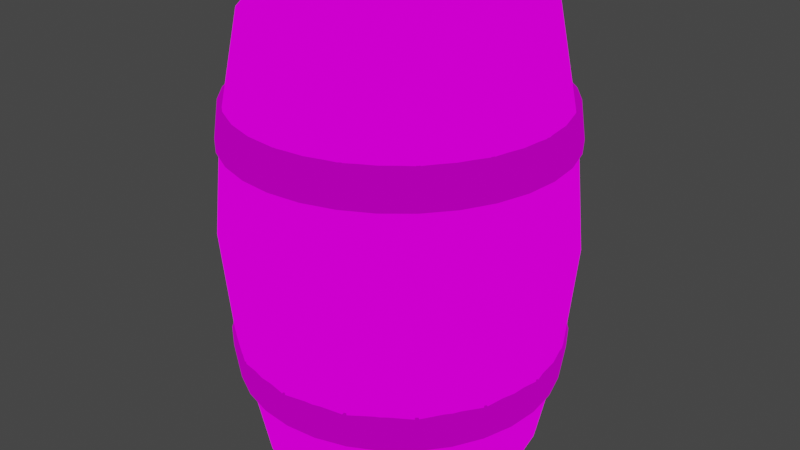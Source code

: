 # Source: Barrel.blend  (saved by Blender 3.6.13; exported with 4.5.12 LTS)
import bpy
from mathutils import Matrix  # noqa: F401  (used for matrix-valued properties, if any)

bpy.ops.wm.read_factory_settings(use_empty=True)
scene = bpy.context.scene
scene.name = 'Scene'

# ---- collections
col_collection = bpy.data.collections.new('Collection'); scene.collection.children.link(col_collection)

# ---- images (referenced by path relative to the original .blend; pixels are not part of the script)
import os
ASSET_DIR = os.environ.get("B2B_ASSET_DIR", "")  # directory of the original .blend (textures are referenced by path, not embedded)
HERE = os.path.dirname(os.path.abspath(__file__))  # packed textures are extracted next to this script under _unpacked/

def load_image(name, relpath, width, height, colorspace="sRGB"):
    """Load a texture the original file referenced (path relative to the .blend, or extracted next to this script)."""
    p = next((c for c in (os.path.join(HERE, relpath), os.path.join(ASSET_DIR, relpath)) if relpath and os.path.exists(c)), "")
    if p:
        img = bpy.data.images.load(p, check_existing=True)
        img.name = name
    else:  # same state as the original file: an image datablock whose file is absent (Cycles renders it pink)
        img = bpy.data.images.new(name, width, height)
        img.source = "FILE"
        img.filepath = "//" + (relpath or name)
    img.colorspace_settings.name = colorspace
    return img
img_stalltablec_png_001 = load_image('StallTableC.png.001', 'StallTableC.png', 1024, 1024, 'sRGB')
img_metal_c_png_001 = load_image('Metal_C.png.001', 'Metal_C.png', 1024, 1024, 'sRGB')

# ---- materials (node trees are filled in below, after node groups)
mat_wood_001 = bpy.data.materials.new('Wood.001')
mat_wood_001.use_transparent_shadow = False
mat_metal_001 = bpy.data.materials.new('Metal.001')
mat_metal_001.use_transparent_shadow = False

# ---- material node trees
mat_wood_001.use_nodes = True; mat_wood_001.node_tree.nodes.clear()
_N = mat_wood_001.node_tree.nodes; _L = mat_wood_001.node_tree.links
n0 = _N.new('ShaderNodeOutputMaterial'); n0.name = 'Material Output'; n0.location = (559, 267)
n1 = _N.new('ShaderNodeMapping'); n1.name = 'Mapping'; n1.location = (-288, 122)
n2 = _N.new('ShaderNodeTexCoord'); n2.name = 'Texture Coordinate'; n2.location = (-682, 402)
n3 = _N.new('ShaderNodeTexImage'); n3.name = 'Image Texture'; n3.location = (-63, 185)
n3.image = img_stalltablec_png_001
n3.interpolation = 'Closest'
n4 = _N.new('ShaderNodeShaderToRGB'); n4.name = 'Shader to RGB'; n4.location = (-172, 575)
n5 = _N.new('ShaderNodeBsdfDiffuse'); n5.name = 'Diffuse BSDF'; n5.location = (-482, 609)
n6 = _N.new('ShaderNodeMix'); n6.name = 'Mix'; n6.location = (385, 424)
n6.data_type = 'RGBA'
n6.blend_type = 'MULTIPLY'
n6.inputs[0].default_value = 0.5833
n7 = _N.new('ShaderNodeValToRGB'); n7.name = 'ColorRamp'; n7.location = (21, 523)
n7.color_ramp.interpolation = 'CONSTANT'
while len(n7.color_ramp.elements) > 1: n7.color_ramp.elements.remove(n7.color_ramp.elements[-1])
n7.color_ramp.elements[0].position = 0.0; n7.color_ramp.elements[0].color = (0.0, 0.0, 0.0, 1.0)
_e = n7.color_ramp.elements.new(0.3745); _e.color = (1.0, 1.0, 1.0, 1.0)
_L.new(n1.outputs[0], n3.inputs[0])
_L.new(n2.outputs[2], n1.inputs[0])
_L.new(n5.outputs[0], n4.inputs[0])
_L.new(n3.outputs[0], n6.inputs[6])
_L.new(n4.outputs[0], n7.inputs[0])
_L.new(n7.outputs[0], n6.inputs[7])
_L.new(n6.outputs[2], n0.inputs[0])
n0.is_active_output = True
mat_metal_001.use_nodes = True; mat_metal_001.node_tree.nodes.clear()
_N = mat_metal_001.node_tree.nodes; _L = mat_metal_001.node_tree.links
n0 = _N.new('ShaderNodeOutputMaterial'); n0.name = 'Material Output'; n0.location = (297, 272)
n1 = _N.new('ShaderNodeMapping'); n1.name = 'Mapping'; n1.location = (-550, 127)
n2 = _N.new('ShaderNodeTexCoord'); n2.name = 'Texture Coordinate'; n2.location = (-944, 407)
n3 = _N.new('ShaderNodeTexImage'); n3.name = 'Image Texture'; n3.location = (-325, 191)
n3.image = img_metal_c_png_001
n3.interpolation = 'Closest'
n4 = _N.new('ShaderNodeValToRGB'); n4.name = 'ColorRamp'; n4.location = (-240, 528)
n4.color_ramp.interpolation = 'CONSTANT'
while len(n4.color_ramp.elements) > 1: n4.color_ramp.elements.remove(n4.color_ramp.elements[-1])
n4.color_ramp.elements[0].position = 0.0; n4.color_ramp.elements[0].color = (0.0, 0.0, 0.0, 1.0)
_e = n4.color_ramp.elements.new(0.5382); _e.color = (1.0, 1.0, 1.0, 1.0)
n5 = _N.new('ShaderNodeShaderToRGB'); n5.name = 'Shader to RGB'; n5.location = (-434, 580)
n6 = _N.new('ShaderNodeBsdfDiffuse'); n6.name = 'Diffuse BSDF'; n6.location = (-744, 614)
n7 = _N.new('ShaderNodeMix'); n7.name = 'Mix'; n7.location = (123, 429)
n7.data_type = 'RGBA'
n7.blend_type = 'MULTIPLY'
_L.new(n1.outputs[0], n3.inputs[0])
_L.new(n2.outputs[2], n1.inputs[0])
_L.new(n6.outputs[0], n5.inputs[0])
_L.new(n3.outputs[0], n7.inputs[6])
_L.new(n5.outputs[0], n4.inputs[0])
_L.new(n4.outputs[0], n7.inputs[7])
_L.new(n7.outputs[2], n0.inputs[0])
n0.is_active_output = True

# ---- world
world_world = bpy.data.worlds.new('World'); scene.world = world_world
world_world.use_nodes = True; world_world.node_tree.nodes.clear()
_N = world_world.node_tree.nodes; _L = world_world.node_tree.links
n0 = _N.new('ShaderNodeOutputWorld'); n0.name = 'World Output'; n0.location = (300, 300)
n1 = _N.new('ShaderNodeBackground'); n1.name = 'Background'; n1.location = (10, 300)
n1.inputs[0].default_value = (0.05088, 0.05088, 0.05088, 1.0)
_L.new(n1.outputs[0], n0.inputs[0])
n0.is_active_output = True
world_world.color = (0.05088, 0.05088, 0.05088)
world_world.use_sun_shadow = False
world_world.sun_shadow_jitter_overblur = 0.0

# ---- meshes
me_cube_001 = bpy.data.meshes.new('Cube.001')
me_cube_001.from_pydata([(-3.422, 2.057, 0.01324), (3.328, 2.057, 0.01324), (-3.422, 1.899, 0.8059), (3.328, 1.899, 0.8059), (-3.422, 1.45, 1.478), (3.328, 1.45, 1.478), (-3.422, 0.7785, 1.927), (3.328, 0.7785, 1.927), (-3.422, -0.01415, 2.085), (3.328, -0.01415, 2.085), (-3.422, -0.8068, 1.927), (3.328, -0.8068, 1.927), (-3.422, -1.479, 1.478), (3.328, -1.479, 1.478), (-3.422, -1.928, 0.8059), (3.328, -1.928, 0.8059), (-3.422, -2.085, 0.01324), (3.328, -2.085, 0.01324), (-3.422, -1.928, -0.7794), (3.328, -1.928, -0.7794), (-3.422, -1.479, -1.451), (3.328, -1.479, -1.451), (-3.422, -0.8068, -1.9), (3.328, -0.8068, -1.9), (-3.422, -0.01415, -2.058), (3.328, -0.01415, -2.058), (-3.422, 0.7785, -1.9), (3.328, 0.7785, -1.9), (-3.422, 1.45, -1.451), (3.328, 1.45, -1.451), (-3.422, 1.899, -0.7794), (3.328, 1.899, -0.7794), (-3.422, 2.19, 0.0397), (3.328, 2.19, 0.0397), (3.328, 2.032, 0.8323), (-3.422, 2.032, 0.8323), (-3.422, 2.012, 0.8812), (3.328, 2.012, 0.8812), (3.328, 1.563, 1.553), (-3.422, 1.563, 1.553), (-3.422, 1.526, 1.591), (3.328, 1.526, 1.591), (3.328, 0.8538, 2.04), (-3.422, 0.8538, 2.04), (-3.422, 0.8049, 2.06), (3.328, 0.8049, 2.06), (3.328, 0.01231, 2.218), (-3.422, 0.01231, 2.218), (-3.422, -0.04061, 2.218), (3.328, -0.04061, 2.218), (3.328, -0.8333, 2.06), (-3.422, -0.8333, 2.06), (-3.422, -0.8821, 2.04), (3.328, -0.8821, 2.04), (3.328, -1.554, 1.591), (-3.422, -1.554, 1.591), (-3.422, -1.592, 1.553), (3.328, -1.592, 1.553), (3.328, -2.041, 0.8812), (-3.422, -2.041, 0.8812), (-3.422, -2.061, 0.8323), (3.328, -2.061, 0.8323), (3.328, -2.218, 0.0397), (-3.422, -2.218, 0.0397), (-3.422, -2.218, -0.01322), (3.328, -2.218, -0.01322), (3.328, -2.061, -0.8059), (-3.422, -2.061, -0.8059), (-3.422, -2.041, -0.8548), (3.328, -2.041, -0.8548), (3.328, -1.592, -1.527), (-3.422, -1.592, -1.527), (-3.422, -1.554, -1.564), (3.328, -1.554, -1.564), (3.328, -0.8821, -2.013), (-3.422, -0.8821, -2.013), (-3.422, -0.8333, -2.033), (3.328, -0.8333, -2.033), (3.328, -0.04061, -2.191), (-3.422, -0.04061, -2.191), (-3.422, 0.01231, -2.191), (3.328, 0.01231, -2.191), (3.328, 0.8049, -2.033), (-3.422, 0.8049, -2.033), (-3.422, 0.8538, -2.013), (3.328, 0.8538, -2.013), (3.328, 1.526, -1.564), (-3.422, 1.526, -1.564), (-3.422, 1.563, -1.527), (3.328, 1.563, -1.527), (3.328, 2.012, -0.8548), (-3.422, 2.012, -0.8548), (-3.422, 2.032, -0.8059), (3.328, 2.032, -0.8059), (3.328, 2.19, -0.01322), (-3.422, 2.19, -0.01322), (-0.047, 2.517, 0.01324), (-0.047, 2.324, 0.9817), (-0.047, 1.775, 1.803), (-0.047, 0.9543, 2.351), (-0.047, -0.01415, 2.544), (-0.047, -0.9826, 2.351), (-0.047, -1.804, 1.803), (-0.047, -2.352, 0.9817), (-0.047, -2.545, 0.01324), (-0.047, -2.352, -0.9552), (-0.047, -1.804, -1.776), (-0.047, -0.9826, -2.325), (-0.047, -0.01415, -2.517), (-0.047, 0.9543, -2.325), (-0.047, 1.775, -1.776), (-0.047, 2.324, -0.9552), (-0.047, 2.679, 0.04557), (-0.047, 2.486, 1.014), (-0.047, 2.462, 1.074), (-0.047, 1.913, 1.895), (-0.047, 1.867, 1.94), (-0.047, 1.046, 2.489), (-0.047, 0.9866, 2.514), (-0.047, 0.01818, 2.706), (-0.047, -0.04648, 2.706), (-0.047, -1.015, 2.514), (-0.047, -1.075, 2.489), (-0.047, -1.896, 1.94), (-0.047, -1.941, 1.895), (-0.047, -2.49, 1.074), (-0.047, -2.515, 1.014), (-0.047, -2.707, 0.04557), (-0.047, -2.707, -0.01909), (-0.047, -2.515, -0.9875), (-0.047, -2.49, -1.047), (-0.047, -1.941, -1.868), (-0.047, -1.896, -1.914), (-0.047, -1.075, -2.463), (-0.047, -1.015, -2.487), (-0.047, -0.04648, -2.68), (-0.047, 0.01818, -2.68), (-0.047, 0.9866, -2.487), (-0.047, 1.046, -2.463), (-0.047, 1.867, -1.914), (-0.047, 1.913, -1.868), (-0.047, 2.462, -1.047), (-0.047, 2.486, -0.9875), (-0.047, 2.679, -0.01909), (-3.308, 2.057, 0.01324), (3.214, 2.057, 0.01324), (-3.308, 1.899, 0.8059), (3.214, 1.899, 0.8059), (-3.308, 1.45, 1.478), (3.214, 1.45, 1.478), (-3.308, 0.7785, 1.927), (3.214, 0.7785, 1.927), (-3.308, -0.01415, 2.085), (3.214, -0.01415, 2.085), (-3.308, -0.8068, 1.927), (3.214, -0.8068, 1.927), (-3.308, -1.479, 1.478), (3.214, -1.479, 1.478), (-3.308, -1.928, 0.8059), (3.214, -1.928, 0.8059), (-3.308, -2.085, 0.01324), (3.214, -2.085, 0.01324), (-3.308, -1.928, -0.7794), (3.214, -1.928, -0.7794), (-3.308, -1.479, -1.451), (3.214, -1.479, -1.451), (-3.308, -0.8068, -1.9), (3.214, -0.8068, -1.9), (-3.308, -0.01415, -2.058), (3.214, -0.01415, -2.058), (-3.308, 0.7785, -1.9), (3.214, 0.7785, -1.9), (-3.308, 1.45, -1.451), (3.214, 1.45, -1.451), (-3.308, 1.899, -0.7794), (3.214, 1.899, -0.7794), (1.658, 2.371, 0.01324), (1.658, 2.343, 0.9565), (1.658, 1.802, 1.787), (1.658, 0.9854, 2.347), (1.658, 0.01632, 2.552), (1.658, -0.9574, 2.37), (1.658, -1.787, 1.83), (1.658, -2.348, 1.013), (1.658, -2.552, 0.04371), (1.658, -2.371, -0.93), (1.658, -1.831, -1.76), (1.658, -1.014, -2.32), (1.658, -0.04462, -2.525), (1.658, 0.9291, -2.344), (1.658, 1.759, -1.803), (1.658, 2.319, -0.9863), (1.658, 2.524, -0.01723), (1.658, 2.189, 0.926), (1.658, 1.672, 1.7), (1.658, 0.8986, 2.217), (1.658, -0.01415, 2.398), (1.658, -0.9269, 2.217), (1.658, -1.701, 1.7), (1.658, -2.218, 0.926), (1.658, -2.399, 0.01324), (1.658, -2.218, -0.8995), (1.658, -1.701, -1.673), (1.658, -0.9269, -2.19), (1.658, -0.01415, -2.372), (1.658, 0.8986, -2.19), (1.658, 1.672, -1.673), (1.658, 2.189, -0.8995), (1.658, 2.524, 0.04371), (1.658, 2.319, 1.013), (1.658, 1.759, 1.83), (1.658, 0.9291, 2.37), (1.658, -0.04462, 2.552), (1.658, -1.014, 2.347), (1.658, -1.831, 1.787), (1.658, -2.371, 0.9565), (1.658, -2.552, -0.01723), (1.658, -2.348, -0.9863), (1.658, -1.787, -1.803), (1.658, -0.9574, -2.344), (1.658, 0.01632, -2.525), (1.658, 0.9854, -2.32), (1.658, 1.802, -1.76), (1.658, 2.343, -0.93), (-1.735, 2.192, 0.9269), (-1.735, 1.674, 1.701), (-1.735, 0.8995, 2.219), (-1.735, -0.01415, 2.401), (-1.735, -0.9278, 2.219), (-1.735, -1.702, 1.701), (-1.735, -2.22, 0.9269), (-1.735, -2.402, 0.01324), (-1.735, -2.22, -0.9004), (-1.735, -1.702, -1.675), (-1.735, -0.9278, -2.193), (-1.735, -0.01415, -2.374), (-1.735, 0.8995, -2.193), (-1.735, 1.674, -1.675), (-1.735, 2.192, -0.9004), (-1.735, 2.527, 0.04374), (-1.735, 2.322, 1.014), (-1.735, 1.761, 1.831), (-1.735, 0.93, 2.372), (-1.735, -0.04465, 2.554), (-1.735, -1.015, 2.349), (-1.735, -1.832, 1.788), (-1.735, -2.373, 0.9574), (-1.735, -2.555, -0.01726), (-1.735, -2.35, -0.9873), (-1.735, -1.789, -1.805), (-1.735, -0.9583, -2.346), (-1.735, 0.01635, -2.528), (-1.735, 0.9864, -2.323), (-1.735, 1.804, -1.762), (-1.735, 2.345, -0.9309), (-1.735, 2.373, 0.01324), (-1.735, 2.345, 0.9574), (-1.735, 1.804, 1.788), (-1.735, 0.9864, 2.349), (-1.735, 0.01635, 2.554), (-1.735, -0.9583, 2.372), (-1.735, -1.789, 1.831), (-1.735, -2.35, 1.014), (-1.735, -2.555, 0.04374), (-1.735, -2.373, -0.9309), (-1.735, -1.832, -1.762), (-1.735, -1.015, -2.323), (-1.735, -0.04465, -2.528), (-1.735, 0.93, -2.346), (-1.735, 1.761, -1.805), (-1.735, 2.322, -0.9873), (-1.735, 2.527, -0.01726), (1.605, 2.56, -0.005875), (1.605, 2.511, -0.5024), (1.605, 2.366, -0.9799), (1.605, 2.131, -1.42), (1.605, 1.815, -1.806), (1.605, 1.429, -2.122), (1.605, 0.989, -2.357), (1.605, 0.5116, -2.502), (1.605, 0.01503, -2.551), (1.605, -0.4815, -2.502), (1.605, -0.9589, -2.357), (1.605, -1.399, -2.122), (1.605, -1.785, -1.806), (1.605, -2.101, -1.42), (1.605, -2.336, -0.9799), (1.605, -2.481, -0.5024), (1.605, -2.53, -0.005875), (1.605, -2.481, 0.4907), (1.605, -2.336, 0.9681), (1.605, -2.101, 1.408), (1.605, -1.785, 1.794), (1.605, -1.399, 2.11), (1.605, -0.9589, 2.346), (1.605, -0.4815, 2.49), (1.605, 0.01503, 2.539), (1.605, 0.5116, 2.49), (1.605, 0.989, 2.346), (1.605, 1.429, 2.11), (1.605, 1.815, 1.794), (1.605, 2.131, 1.408), (1.605, 2.366, 0.9681), (1.605, 2.511, 0.4907), (-2.1, 2.508, -0.02227), (-2.1, 2.46, -0.5087), (-2.1, 2.318, -0.9764), (-2.1, 2.088, -1.407), (-2.1, 1.778, -1.785), (-2.1, 1.4, -2.095), (-2.1, 0.9692, -2.326), (-2.1, 0.5014, -2.468), (-2.1, 0.01503, -2.516), (-2.1, -0.4714, -2.468), (-2.1, -0.9391, -2.326), (-2.1, -1.37, -2.095), (-2.1, -1.748, -1.785), (-2.1, -2.058, -1.407), (-2.1, -2.288, -0.9764), (-2.1, -2.43, -0.5087), (-2.1, -2.478, -0.02227), (-2.1, -2.43, 0.4641), (-2.1, -2.288, 0.9318), (-2.1, -2.058, 1.363), (-2.1, -1.748, 1.741), (-2.1, -1.37, 2.051), (-2.1, -0.9391, 2.281), (-2.1, -0.4714, 2.423), (-2.1, 0.01503, 2.471), (-2.1, 0.5014, 2.423), (-2.1, 0.9692, 2.281), (-2.1, 1.4, 2.051), (-2.1, 1.778, 1.741), (-2.1, 2.088, 1.363), (-2.1, 2.318, 0.9318), (-2.1, 2.46, 0.4641), (2.188, 2.482, -0.005875), (2.188, 2.434, -0.4871), (2.188, 2.294, -0.9499), (2.188, 2.066, -1.376), (2.188, 1.759, -1.75), (2.188, 1.385, -2.057), (2.188, 0.959, -2.285), (2.188, 0.4963, -2.425), (2.188, 0.01503, -2.473), (2.188, -0.4662, -2.425), (2.188, -0.9289, -2.285), (2.188, -1.355, -2.057), (2.188, -1.729, -1.75), (2.188, -2.036, -1.376), (2.188, -2.264, -0.9499), (2.188, -2.404, -0.4871), (2.188, -2.452, -0.005875), (2.188, -2.404, 0.4754), (2.188, -2.264, 0.9381), (2.188, -2.036, 1.365), (2.188, -1.729, 1.738), (2.188, -1.355, 2.045), (2.188, -0.9289, 2.273), (2.188, -0.4662, 2.413), (2.188, 0.01503, 2.461), (2.188, 0.4963, 2.413), (2.188, 0.959, 2.273), (2.188, 1.385, 2.045), (2.188, 1.759, 1.738), (2.188, 2.066, 1.365), (2.188, 2.294, 0.9381), (2.188, 2.434, 0.4754), (-1.506, 2.587, -0.02227), (-1.506, 2.538, -0.5241), (-1.506, 2.392, -1.007), (-1.506, 2.154, -1.451), (-1.506, 1.834, -1.841), (-1.506, 1.444, -2.161), (-1.506, 0.9995, -2.399), (-1.506, 0.5169, -2.545), (-1.506, 0.01503, -2.595), (-1.506, -0.4868, -2.545), (-1.506, -0.9694, -2.399), (-1.506, -1.414, -2.161), (-1.506, -1.804, -1.841), (-1.506, -2.124, -1.451), (-1.506, -2.362, -1.007), (-1.506, -2.508, -0.5241), (-1.506, -2.557, -0.02227), (-1.506, -2.508, 0.4796), (-1.506, -2.362, 0.9622), (-1.506, -2.124, 1.407), (-1.506, -1.804, 1.797), (-1.506, -1.414, 2.117), (-1.506, -0.9694, 2.354), (-1.506, -0.4868, 2.501), (-1.506, 0.01503, 2.55), (-1.506, 0.5169, 2.501), (-1.506, 0.9995, 2.354), (-1.506, 1.444, 2.117), (-1.506, 1.834, 1.797), (-1.506, 2.154, 1.407), (-1.506, 2.392, 0.9622), (-1.506, 2.538, 0.4796), (-2.11, -0.9589, -2.374), (-1.516, -0.9892, -2.447), (-1.516, -1.443, -2.204), (-2.11, -1.399, -2.138), (1.615, -2.581, -0.005875), (2.198, -2.503, -0.005875), (2.198, -2.454, 0.4853), (1.615, -2.531, 0.5006), (-1.516, -1.841, -1.878), (-2.11, -1.785, -1.822), (2.198, -2.311, 0.9576), (1.615, -2.383, 0.9876), (-1.516, -2.167, -1.48), (-2.11, -2.101, -1.436), (2.198, -2.078, 1.393), (1.615, -2.143, 1.436), (-1.516, -2.409, -1.027), (-2.11, -2.336, -0.9962), (2.198, -1.765, 1.774), (1.615, -1.821, 1.83), (-1.516, -2.559, -0.5342), (-2.11, -2.481, -0.5188), (2.198, -1.384, 2.087), (1.615, -1.427, 2.153), (-1.516, -2.609, -0.02227), (-2.11, -2.53, -0.02227), (2.198, -0.9484, 2.32), (1.615, -0.9784, 2.393), (-1.516, -2.559, 0.4897), (-2.11, -2.481, 0.4742), (2.198, -0.4761, 2.463), (1.615, -0.4914, 2.54), (-1.516, -2.409, 0.982), (-2.11, -2.336, 0.9517), (2.198, 0.01503, 2.512), (1.615, 0.01503, 2.59), (-1.516, -2.167, 1.436), (-2.11, -2.101, 1.392), (2.198, 0.5062, 2.463), (1.615, 0.5215, 2.54), (-1.516, -1.841, 1.833), (-2.11, -1.785, 1.777), (2.198, 0.9785, 2.32), (1.615, 1.008, 2.393), (-1.516, -1.443, 2.16), (-2.11, -1.399, 2.094), (2.198, 1.414, 2.087), (1.615, 1.457, 2.153), (1.615, 2.611, -0.005875), (2.198, 2.533, -0.005875), (2.198, 2.484, -0.497), (1.615, 2.561, -0.5123), (-1.516, -0.9892, 2.402), (-2.11, -0.9589, 2.329), (2.198, 1.795, 1.774), (1.615, 1.851, 1.83), (2.198, 2.341, -0.9693), (1.615, 2.413, -0.9993), (-1.516, -0.4969, 2.552), (-2.11, -0.4815, 2.474), (2.198, 2.108, 1.393), (1.615, 2.174, 1.436), (2.198, 2.108, -1.405), (1.615, 2.174, -1.448), (-1.516, 0.01503, 2.602), (-2.11, 0.01503, 2.523), (2.198, 2.341, 0.9576), (1.615, 2.413, 0.9876), (2.198, 1.795, -1.786), (1.615, 1.851, -1.842), (-1.516, 0.527, 2.552), (-2.11, 0.5115, 2.474), (2.198, 2.484, 0.4853), (1.615, 2.561, 0.5006), (2.198, 1.414, -2.099), (1.615, 1.457, -2.164), (-1.516, 1.019, 2.402), (-2.11, 0.989, 2.329), (2.198, 0.9785, -2.332), (1.615, 1.008, -2.404), (-1.516, 1.473, 2.16), (-2.11, 1.429, 2.094), (-2.11, 2.56, -0.02227), (-1.516, 2.639, -0.02227), (-1.516, 2.589, -0.5342), (-2.11, 2.511, -0.5188), (2.198, 0.5062, -2.475), (1.615, 0.5215, -2.552), (-1.516, 1.871, 1.833), (-2.11, 1.815, 1.777), (-1.516, 2.44, -1.027), (-2.11, 2.366, -0.9962), (2.198, 0.01503, -2.524), (1.615, 0.01503, -2.602), (-1.516, 2.197, 1.436), (-2.11, 2.131, 1.392), (-1.516, 2.197, -1.48), (-2.11, 2.131, -1.436), (2.198, -0.4761, -2.475), (1.615, -0.4914, -2.552), (-1.516, 2.44, 0.982), (-2.11, 2.366, 0.9517), (-1.516, 1.871, -1.878), (-2.11, 1.815, -1.822), (2.198, -0.9484, -2.332), (1.615, -0.9784, -2.404), (-1.516, 2.589, 0.4897), (-2.11, 2.511, 0.4742), (-1.516, 1.473, -2.204), (-2.11, 1.429, -2.138), (2.198, -1.384, -2.099), (1.615, -1.427, -2.164), (-1.516, 1.019, -2.447), (-2.11, 0.989, -2.374), (2.198, -1.765, -1.786), (1.615, -1.821, -1.842), (-1.516, 0.527, -2.596), (-2.11, 0.5115, -2.518), (2.198, -2.078, -1.405), (1.615, -2.143, -1.448), (-1.516, 0.01503, -2.647), (-2.11, 0.01503, -2.567), (2.198, -2.311, -0.9693), (1.615, -2.383, -0.9993), (-1.516, -0.4969, -2.596), (-2.11, -0.4815, -2.518), (2.198, -2.454, -0.497), (1.615, -2.531, -0.5123)], [], [(208, 177, 34, 33), (255, 0, 32, 239), (3, 1, 33, 34), (193, 3, 34, 177), (0, 2, 35, 32), (209, 178, 38, 37), (224, 2, 36, 240), (5, 3, 37, 38), (194, 5, 38, 178), (2, 4, 39, 36), (210, 179, 42, 41), (225, 4, 40, 241), (7, 5, 41, 42), (195, 7, 42, 179), (4, 6, 43, 40), (211, 180, 46, 45), (226, 6, 44, 242), (9, 7, 45, 46), (196, 9, 46, 180), (6, 8, 47, 44), (212, 181, 50, 49), (227, 8, 48, 243), (11, 9, 49, 50), (197, 11, 50, 181), (8, 10, 51, 48), (213, 182, 54, 53), (228, 10, 52, 244), (13, 11, 53, 54), (198, 13, 54, 182), (10, 12, 55, 52), (214, 183, 58, 57), (229, 12, 56, 245), (15, 13, 57, 58), (199, 15, 58, 183), (12, 14, 59, 56), (215, 184, 62, 61), (230, 14, 60, 246), (17, 15, 61, 62), (200, 17, 62, 184), (14, 16, 63, 60), (216, 185, 66, 65), (231, 16, 64, 247), (19, 17, 65, 66), (201, 19, 66, 185), (16, 18, 67, 64), (217, 186, 70, 69), (232, 18, 68, 248), (21, 19, 69, 70), (202, 21, 70, 186), (18, 20, 71, 68), (218, 187, 74, 73), (233, 20, 72, 249), (23, 21, 73, 74), (203, 23, 74, 187), (20, 22, 75, 72), (219, 188, 78, 77), (234, 22, 76, 250), (25, 23, 77, 78), (204, 25, 78, 188), (22, 24, 79, 76), (220, 189, 82, 81), (235, 24, 80, 251), (27, 25, 81, 82), (205, 27, 82, 189), (24, 26, 83, 80), (221, 190, 86, 85), (236, 26, 84, 252), (29, 27, 85, 86), (206, 29, 86, 190), (26, 28, 87, 84), (222, 191, 90, 89), (237, 28, 88, 253), (31, 29, 89, 90), (207, 31, 90, 191), (28, 30, 91, 88), (223, 192, 94, 93), (238, 30, 92, 254), (1, 31, 93, 94), (176, 1, 94, 192), (30, 0, 95, 92), (255, 96, 143, 271), (207, 111, 142, 223), (254, 271, 143, 142), (238, 111, 141, 270), (206, 110, 140, 222), (253, 270, 141, 140), (237, 110, 139, 269), (205, 109, 138, 221), (252, 269, 139, 138), (236, 109, 137, 268), (204, 108, 136, 220), (251, 268, 137, 136), (235, 108, 135, 267), (203, 107, 134, 219), (250, 267, 135, 134), (234, 107, 133, 266), (202, 106, 132, 218), (249, 266, 133, 132), (233, 106, 131, 265), (201, 105, 130, 217), (248, 265, 131, 130), (232, 105, 129, 264), (200, 104, 128, 216), (247, 264, 129, 128), (231, 104, 127, 263), (199, 103, 126, 215), (246, 263, 127, 126), (230, 103, 125, 262), (198, 102, 124, 214), (245, 262, 125, 124), (229, 102, 123, 261), (197, 101, 122, 213), (244, 261, 123, 122), (228, 101, 121, 260), (196, 100, 120, 212), (243, 260, 121, 120), (227, 100, 119, 259), (195, 99, 118, 211), (242, 259, 119, 118), (226, 99, 117, 258), (194, 98, 116, 210), (241, 258, 117, 116), (225, 98, 115, 257), (193, 97, 114, 209), (240, 257, 115, 114), (224, 97, 113, 256), (176, 96, 112, 208), (239, 256, 113, 112), (147, 149, 151, 153, 155, 157, 159, 161, 163, 165, 167, 169, 171, 173, 175, 145), (144, 174, 172, 170, 168, 166, 164, 162, 160, 158, 156, 154, 152, 150, 148, 146), (1, 176, 208, 33), (3, 193, 209, 37), (5, 194, 210, 41), (7, 195, 211, 45), (9, 196, 212, 49), (11, 197, 213, 53), (13, 198, 214, 57), (15, 199, 215, 61), (17, 200, 216, 65), (19, 201, 217, 69), (21, 202, 218, 73), (23, 203, 219, 77), (25, 204, 220, 81), (27, 205, 221, 85), (29, 206, 222, 89), (31, 207, 223, 93), (96, 176, 192, 143), (142, 143, 192, 223), (111, 207, 191, 141), (140, 141, 191, 222), (110, 206, 190, 139), (138, 139, 190, 221), (109, 205, 189, 137), (136, 137, 189, 220), (108, 204, 188, 135), (134, 135, 188, 219), (107, 203, 187, 133), (132, 133, 187, 218), (106, 202, 186, 131), (130, 131, 186, 217), (105, 201, 185, 129), (128, 129, 185, 216), (104, 200, 184, 127), (126, 127, 184, 215), (103, 199, 183, 125), (124, 125, 183, 214), (102, 198, 182, 123), (122, 123, 182, 213), (101, 197, 181, 121), (120, 121, 181, 212), (100, 196, 180, 119), (118, 119, 180, 211), (99, 195, 179, 117), (116, 117, 179, 210), (98, 194, 178, 115), (114, 115, 178, 209), (97, 193, 177, 113), (112, 113, 177, 208), (32, 35, 256, 239), (2, 224, 256, 35), (36, 39, 257, 240), (4, 225, 257, 39), (40, 43, 258, 241), (6, 226, 258, 43), (44, 47, 259, 242), (8, 227, 259, 47), (48, 51, 260, 243), (10, 228, 260, 51), (52, 55, 261, 244), (12, 229, 261, 55), (56, 59, 262, 245), (14, 230, 262, 59), (60, 63, 263, 246), (16, 231, 263, 63), (64, 67, 264, 247), (18, 232, 264, 67), (68, 71, 265, 248), (20, 233, 265, 71), (72, 75, 266, 249), (22, 234, 266, 75), (76, 79, 267, 250), (24, 235, 267, 79), (80, 83, 268, 251), (26, 236, 268, 83), (84, 87, 269, 252), (28, 237, 269, 87), (88, 91, 270, 253), (30, 238, 270, 91), (92, 95, 271, 254), (0, 255, 271, 95), (111, 238, 254, 142), (110, 237, 253, 140), (109, 236, 252, 138), (108, 235, 251, 136), (107, 234, 250, 134), (106, 233, 249, 132), (105, 232, 248, 130), (104, 231, 247, 128), (103, 230, 246, 126), (102, 229, 245, 124), (101, 228, 244, 122), (100, 227, 243, 120), (99, 226, 242, 118), (98, 225, 241, 116), (97, 224, 240, 114), (96, 255, 239, 112), (314, 315, 379, 378), (288, 289, 353, 352), (315, 316, 380, 379), (289, 290, 354, 353), (316, 317, 381, 380), (290, 291, 355, 354), (317, 318, 382, 381), (291, 292, 356, 355), (318, 319, 383, 382), (292, 293, 357, 356), (319, 320, 384, 383), (293, 294, 358, 357), (320, 321, 385, 384), (294, 295, 359, 358), (321, 322, 386, 385), (295, 296, 360, 359), (322, 323, 387, 386), (296, 297, 361, 360), (323, 324, 388, 387), (297, 298, 362, 361), (324, 325, 389, 388), (298, 299, 363, 362), (272, 273, 337, 336), (325, 326, 390, 389), (299, 300, 364, 363), (273, 274, 338, 337), (326, 327, 391, 390), (300, 301, 365, 364), (274, 275, 339, 338), (327, 328, 392, 391), (301, 302, 366, 365), (275, 276, 340, 339), (328, 329, 393, 392), (302, 303, 367, 366), (276, 277, 341, 340), (329, 330, 394, 393), (303, 272, 336, 367), (277, 278, 342, 341), (330, 331, 395, 394), (304, 305, 369, 368), (278, 279, 343, 342), (331, 332, 396, 395), (305, 306, 370, 369), (279, 280, 344, 343), (332, 333, 397, 396), (306, 307, 371, 370), (280, 281, 345, 344), (333, 334, 398, 397), (307, 308, 372, 371), (281, 282, 346, 345), (334, 335, 399, 398), (308, 309, 373, 372), (282, 283, 347, 346), (335, 304, 368, 399), (309, 310, 374, 373), (283, 284, 348, 347), (310, 311, 375, 374), (284, 285, 349, 348), (311, 312, 376, 375), (285, 286, 350, 349), (312, 313, 377, 376), (286, 287, 351, 350), (313, 314, 378, 377), (287, 288, 352, 351), (400, 401, 402, 403), (404, 405, 406, 407), (403, 402, 408, 409), (407, 406, 410, 411), (409, 408, 412, 413), (411, 410, 414, 415), (413, 412, 416, 417), (415, 414, 418, 419), (417, 416, 420, 421), (419, 418, 422, 423), (421, 420, 424, 425), (423, 422, 426, 427), (425, 424, 428, 429), (427, 426, 430, 431), (429, 428, 432, 433), (431, 430, 434, 435), (433, 432, 436, 437), (435, 434, 438, 439), (437, 436, 440, 441), (439, 438, 442, 443), (441, 440, 444, 445), (443, 442, 446, 447), (448, 449, 450, 451), (445, 444, 452, 453), (447, 446, 454, 455), (451, 450, 456, 457), (453, 452, 458, 459), (455, 454, 460, 461), (457, 456, 462, 463), (459, 458, 464, 465), (461, 460, 466, 467), (463, 462, 468, 469), (465, 464, 470, 471), (467, 466, 472, 473), (469, 468, 474, 475), (471, 470, 476, 477), (473, 472, 449, 448), (475, 474, 478, 479), (477, 476, 480, 481), (482, 483, 484, 485), (479, 478, 486, 487), (481, 480, 488, 489), (485, 484, 490, 491), (487, 486, 492, 493), (489, 488, 494, 495), (491, 490, 496, 497), (493, 492, 498, 499), (495, 494, 500, 501), (497, 496, 502, 503), (499, 498, 504, 505), (501, 500, 506, 507), (503, 502, 508, 509), (505, 504, 510, 511), (507, 506, 483, 482), (509, 508, 512, 513), (511, 510, 514, 515), (513, 512, 516, 517), (515, 514, 518, 519), (517, 516, 520, 521), (519, 518, 522, 523), (521, 520, 524, 525), (523, 522, 526, 527), (525, 524, 401, 400), (527, 526, 405, 404), (310, 309, 509, 513), (361, 362, 442, 438), (311, 310, 513, 517), (362, 363, 446, 442), (312, 311, 517, 521), (363, 364, 454, 446), (313, 312, 521, 525), (364, 365, 460, 454), (314, 313, 525, 400), (365, 366, 466, 460), (315, 314, 400, 403), (366, 367, 472, 466), (316, 315, 403, 409), (367, 336, 449, 472), (317, 316, 409, 413), (368, 369, 484, 483), (318, 317, 413, 417), (369, 370, 490, 484), (319, 318, 417, 421), (370, 371, 496, 490), (320, 319, 421, 425), (371, 372, 502, 496), (321, 320, 425, 429), (372, 373, 508, 502), (322, 321, 429, 433), (373, 374, 512, 508), (323, 322, 433, 437), (374, 375, 516, 512), (324, 323, 437, 441), (273, 272, 448, 451), (375, 376, 520, 516), (325, 324, 441, 445), (274, 273, 451, 457), (376, 377, 524, 520), (326, 325, 445, 453), (275, 274, 457, 463), (377, 378, 401, 524), (327, 326, 453, 459), (276, 275, 463, 469), (378, 379, 402, 401), (328, 327, 459, 465), (277, 276, 469, 475), (379, 380, 408, 402), (329, 328, 465, 471), (278, 277, 475, 479), (380, 381, 412, 408), (330, 329, 471, 477), (279, 278, 479, 487), (381, 382, 416, 412), (331, 330, 477, 481), (280, 279, 487, 493), (382, 383, 420, 416), (332, 331, 481, 489), (281, 280, 493, 499), (383, 384, 424, 420), (333, 332, 489, 495), (282, 281, 499, 505), (384, 385, 428, 424), (334, 333, 495, 501), (283, 282, 505, 511), (385, 386, 432, 428), (335, 334, 501, 507), (284, 283, 511, 515), (386, 387, 436, 432), (304, 335, 507, 482), (285, 284, 515, 519), (387, 388, 440, 436), (336, 337, 450, 449), (286, 285, 519, 523), (388, 389, 444, 440), (337, 338, 456, 450), (287, 286, 523, 527), (389, 390, 452, 444), (338, 339, 462, 456), (288, 287, 527, 404), (390, 391, 458, 452), (339, 340, 468, 462), (289, 288, 404, 407), (391, 392, 464, 458), (340, 341, 474, 468), (290, 289, 407, 411), (392, 393, 470, 464), (341, 342, 478, 474), (291, 290, 411, 415), (393, 394, 476, 470), (342, 343, 486, 478), (292, 291, 415, 419), (394, 395, 480, 476), (343, 344, 492, 486), (293, 292, 419, 423), (395, 396, 488, 480), (344, 345, 498, 492), (294, 293, 423, 427), (396, 397, 494, 488), (345, 346, 504, 498), (295, 294, 427, 431), (397, 398, 500, 494), (346, 347, 510, 504), (296, 295, 431, 435), (398, 399, 506, 500), (347, 348, 514, 510), (297, 296, 435, 439), (399, 368, 483, 506), (348, 349, 518, 514), (298, 297, 439, 443), (349, 350, 522, 518), (299, 298, 443, 447), (350, 351, 526, 522), (300, 299, 447, 455), (351, 352, 405, 526), (301, 300, 455, 461), (352, 353, 406, 405), (302, 301, 461, 467), (353, 354, 410, 406), (303, 302, 467, 473), (354, 355, 414, 410), (272, 303, 473, 448), (355, 356, 418, 414), (305, 304, 482, 485), (356, 357, 422, 418), (306, 305, 485, 491), (357, 358, 426, 422), (307, 306, 491, 497), (358, 359, 430, 426), (308, 307, 497, 503), (359, 360, 434, 430), (309, 308, 503, 509), (360, 361, 438, 434)])
me_cube_001.polygons.foreach_set('use_smooth', [0, 0, 0, 0, 0, 0, 0, 0, 0, 0, 0, 0, 0, 0, 0, 0, 0, 0, 0, 0, 0, 0, 0, 0, 0, 0, 0, 0, 0, 0, 0, 0, 0, 0, 0, 0, 0, 0, 0, 0, 0, 0, 0, 0, 0, 0, 0, 0, 0, 0, 0, 0, 0, 0, 0, 0, 0, 0, 0, 0, 0, 0, 0, 0, 0, 0, 0, 0, 0, 0, 0, 0, 0, 0, 0, 0, 0, 0, 0, 0, 0, 0, 0, 0, 0, 0, 0, 0, 0, 0, 0, 0, 0, 0, 0, 0, 0, 0, 0, 0, 0, 0, 0, 0, 0, 0, 0, 0, 0, 0, 0, 0, 0, 0, 0, 0, 0, 0, 0, 0, 0, 0, 0, 0, 0, 0, 0, 0, 0, 0, 0, 0, 0, 0, 0, 0, 0, 0, 0, 0, 0, 0, 0, 0, 0, 0, 0, 0, 0, 0, 0, 0, 0, 0, 0, 0, 0, 0, 0, 0, 0, 0, 0, 0, 0, 0, 0, 0, 0, 0, 0, 0, 0, 0, 0, 0, 0, 0, 0, 0, 0, 0, 0, 0, 0, 0, 0, 0, 0, 0, 0, 0, 0, 0, 0, 0, 0, 0, 0, 0, 0, 0, 0, 0, 0, 0, 0, 0, 0, 0, 0, 0, 0, 0, 0, 0, 0, 0, 0, 0, 0, 0, 0, 0, 0, 0, 1, 1, 1, 1, 1, 1, 1, 1, 1, 1, 1, 1, 1, 1, 1, 1, 1, 1, 1, 1, 1, 1, 1, 1, 1, 1, 1, 1, 1, 1, 1, 1, 1, 1, 1, 1, 1, 1, 1, 1, 1, 1, 1, 1, 1, 1, 1, 1, 1, 1, 1, 1, 1, 1, 1, 1, 1, 1, 1, 1, 1, 1, 1, 1, 1, 1, 1, 1, 1, 1, 1, 1, 1, 1, 1, 1, 1, 1, 1, 1, 1, 1, 1, 1, 1, 1, 1, 1, 1, 1, 1, 1, 1, 1, 1, 1, 1, 1, 1, 1, 1, 1, 1, 1, 1, 1, 1, 1, 1, 1, 1, 1, 1, 1, 1, 1, 1, 1, 1, 1, 1, 1, 1, 1, 1, 1, 1, 1, 1, 1, 1, 1, 1, 1, 1, 1, 1, 1, 1, 1, 1, 1, 1, 1, 1, 1, 1, 1, 1, 1, 1, 1, 1, 1, 1, 1, 1, 1, 1, 1, 1, 1, 1, 1, 1, 1, 1, 1, 1, 1, 1, 1, 1, 1, 1, 1, 1, 1, 1, 1, 1, 1, 1, 1, 1, 1, 1, 1, 1, 1, 1, 1, 1, 1, 1, 1, 1, 1, 1, 1, 1, 1, 1, 1, 1, 1, 1, 1, 1, 1, 1, 1, 1, 1, 1, 1, 1, 1, 1, 1, 1, 1, 1, 1, 1, 1, 1, 1, 1, 1, 1, 1, 1, 1, 1, 1, 1, 1, 1, 1, 1, 1, 1, 1, 1, 1, 1, 1, 1, 1, 1, 1, 1, 1, 1, 1])
me_cube_001.polygons.foreach_set('material_index', [0, 0, 0, 0, 0, 0, 0, 0, 0, 0, 0, 0, 0, 0, 0, 0, 0, 0, 0, 0, 0, 0, 0, 0, 0, 0, 0, 0, 0, 0, 0, 0, 0, 0, 0, 0, 0, 0, 0, 0, 0, 0, 0, 0, 0, 0, 0, 0, 0, 0, 0, 0, 0, 0, 0, 0, 0, 0, 0, 0, 0, 0, 0, 0, 0, 0, 0, 0, 0, 0, 0, 0, 0, 0, 0, 0, 0, 0, 0, 0, 0, 0, 0, 0, 0, 0, 0, 0, 0, 0, 0, 0, 0, 0, 0, 0, 0, 0, 0, 0, 0, 0, 0, 0, 0, 0, 0, 0, 0, 0, 0, 0, 0, 0, 0, 0, 0, 0, 0, 0, 0, 0, 0, 0, 0, 0, 0, 0, 0, 0, 0, 0, 0, 0, 0, 0, 0, 0, 0, 0, 0, 0, 0, 0, 0, 0, 0, 0, 0, 0, 0, 0, 0, 0, 0, 0, 0, 0, 0, 0, 0, 0, 0, 0, 0, 0, 0, 0, 0, 0, 0, 0, 0, 0, 0, 0, 0, 0, 0, 0, 0, 0, 0, 0, 0, 0, 0, 0, 0, 0, 0, 0, 0, 0, 0, 0, 0, 0, 0, 0, 0, 0, 0, 0, 0, 0, 0, 0, 0, 0, 0, 0, 0, 0, 0, 0, 0, 0, 0, 0, 0, 0, 0, 0, 0, 0, 1, 1, 1, 1, 1, 1, 1, 1, 1, 1, 1, 1, 1, 1, 1, 1, 1, 1, 1, 1, 1, 1, 1, 1, 1, 1, 1, 1, 1, 1, 1, 1, 1, 1, 1, 1, 1, 1, 1, 1, 1, 1, 1, 1, 1, 1, 1, 1, 1, 1, 1, 1, 1, 1, 1, 1, 1, 1, 1, 1, 1, 1, 1, 1, 1, 1, 1, 1, 1, 1, 1, 1, 1, 1, 1, 1, 1, 1, 1, 1, 1, 1, 1, 1, 1, 1, 1, 1, 1, 1, 1, 1, 1, 1, 1, 1, 1, 1, 1, 1, 1, 1, 1, 1, 1, 1, 1, 1, 1, 1, 1, 1, 1, 1, 1, 1, 1, 1, 1, 1, 1, 1, 1, 1, 1, 1, 1, 1, 1, 1, 1, 1, 1, 1, 1, 1, 1, 1, 1, 1, 1, 1, 1, 1, 1, 1, 1, 1, 1, 1, 1, 1, 1, 1, 1, 1, 1, 1, 1, 1, 1, 1, 1, 1, 1, 1, 1, 1, 1, 1, 1, 1, 1, 1, 1, 1, 1, 1, 1, 1, 1, 1, 1, 1, 1, 1, 1, 1, 1, 1, 1, 1, 1, 1, 1, 1, 1, 1, 1, 1, 1, 1, 1, 1, 1, 1, 1, 1, 1, 1, 1, 1, 1, 1, 1, 1, 1, 1, 1, 1, 1, 1, 1, 1, 1, 1, 1, 1, 1, 1, 1, 1, 1, 1, 1, 1, 1, 1, 1, 1, 1, 1, 1, 1, 1, 1, 1, 1, 1, 1, 1, 1, 1, 1, 1, 1])
_k = {(1, 176): 1.0, (2, 224): 1.0, (4, 225): 1.0, (6, 226): 1.0, (8, 227): 1.0, (10, 228): 1.0, (12, 229): 1.0, (14, 230): 1.0, (16, 231): 1.0, (18, 232): 1.0, (20, 233): 1.0, (22, 234): 1.0, (24, 235): 1.0, (26, 236): 1.0, (28, 237): 1.0, (30, 238): 1.0, (32, 239): 1.0, (33, 34): 1.0, (34, 177): 1.0, (32, 35): 1.0, (1, 33): 1.0, (0, 32): 1.0, (3, 34): 1.0, (2, 35): 1.0, (36, 240): 1.0, (37, 38): 1.0, (38, 178): 1.0, (36, 39): 1.0, (3, 37): 1.0, (2, 36): 1.0, (5, 38): 1.0, (4, 39): 1.0, (40, 241): 1.0, (41, 42): 1.0, (42, 179): 1.0, (40, 43): 1.0, (5, 41): 1.0, (4, 40): 1.0, (7, 42): 1.0, (6, 43): 1.0, (44, 242): 1.0, (45, 46): 1.0, (46, 180): 1.0, (44, 47): 1.0, (7, 45): 1.0, (6, 44): 1.0, (9, 46): 1.0, (8, 47): 1.0, (48, 243): 1.0, (49, 50): 1.0, (50, 181): 1.0, (48, 51): 1.0, (9, 49): 1.0, (8, 48): 1.0, (11, 50): 1.0, (10, 51): 1.0, (52, 244): 1.0, (53, 54): 1.0, (54, 182): 1.0, (52, 55): 1.0, (11, 53): 1.0, (10, 52): 1.0, (13, 54): 1.0, (12, 55): 1.0, (56, 245): 1.0, (57, 58): 1.0, (58, 183): 1.0, (56, 59): 1.0, (13, 57): 1.0, (12, 56): 1.0, (15, 58): 1.0, (14, 59): 1.0, (60, 246): 1.0, (61, 62): 1.0, (62, 184): 1.0, (60, 63): 1.0, (15, 61): 1.0, (14, 60): 1.0, (17, 62): 1.0, (16, 63): 1.0, (64, 247): 1.0, (65, 66): 1.0, (66, 185): 1.0, (64, 67): 1.0, (17, 65): 1.0, (16, 64): 1.0, (19, 66): 1.0, (18, 67): 1.0, (68, 248): 1.0, (69, 70): 1.0, (70, 186): 1.0, (68, 71): 1.0, (19, 69): 1.0, (18, 68): 1.0, (21, 70): 1.0, (20, 71): 1.0, (72, 249): 1.0, (73, 74): 1.0, (74, 187): 1.0, (72, 75): 1.0, (21, 73): 1.0, (20, 72): 1.0, (23, 74): 1.0, (22, 75): 1.0, (76, 250): 1.0, (77, 78): 1.0, (78, 188): 1.0, (76, 79): 1.0, (23, 77): 1.0, (22, 76): 1.0, (25, 78): 1.0, (24, 79): 1.0, (80, 251): 1.0, (81, 82): 1.0, (82, 189): 1.0, (80, 83): 1.0, (25, 81): 1.0, (24, 80): 1.0, (27, 82): 1.0, (26, 83): 1.0, (84, 252): 1.0, (85, 86): 1.0, (86, 190): 1.0, (84, 87): 1.0, (27, 85): 1.0, (26, 84): 1.0, (29, 86): 1.0, (28, 87): 1.0, (88, 253): 1.0, (89, 90): 1.0, (90, 191): 1.0, (88, 91): 1.0, (29, 89): 1.0, (28, 88): 1.0, (31, 90): 1.0, (30, 91): 1.0, (92, 254): 1.0, (93, 94): 1.0, (94, 192): 1.0, (92, 95): 1.0, (31, 93): 1.0, (30, 92): 1.0, (1, 94): 1.0, (0, 95): 1.0, (96, 255): 1.0, (97, 193): 1.0, (98, 194): 1.0, (99, 195): 1.0, (100, 196): 1.0, (101, 197): 1.0, (102, 198): 1.0, (103, 199): 1.0, (104, 200): 1.0, (105, 201): 1.0, (106, 202): 1.0, (107, 203): 1.0, (108, 204): 1.0, (109, 205): 1.0, (110, 206): 1.0, (111, 207): 1.0, (112, 208): 1.0, (113, 256): 1.0, (114, 209): 1.0, (115, 257): 1.0, (116, 210): 1.0, (117, 258): 1.0, (118, 211): 1.0, (119, 259): 1.0, (120, 212): 1.0, (121, 260): 1.0, (122, 213): 1.0, (123, 261): 1.0, (124, 214): 1.0, (125, 262): 1.0, (126, 215): 1.0, (127, 263): 1.0, (128, 216): 1.0, (129, 264): 1.0, (130, 217): 1.0, (131, 265): 1.0, (132, 218): 1.0, (133, 266): 1.0, (134, 219): 1.0, (135, 267): 1.0, (136, 220): 1.0, (137, 268): 1.0, (138, 221): 1.0, (139, 269): 1.0, (140, 222): 1.0, (141, 270): 1.0, (142, 223): 1.0, (143, 271): 1.0, (96, 176): 1.0, (113, 177): 1.0, (115, 178): 1.0, (117, 179): 1.0, (119, 180): 1.0, (121, 181): 1.0, (123, 182): 1.0, (125, 183): 1.0, (127, 184): 1.0, (129, 185): 1.0, (131, 186): 1.0, (133, 187): 1.0, (135, 188): 1.0, (137, 189): 1.0, (139, 190): 1.0, (141, 191): 1.0, (143, 192): 1.0, (3, 193): 1.0, (5, 194): 1.0, (7, 195): 1.0, (9, 196): 1.0, (11, 197): 1.0, (13, 198): 1.0, (15, 199): 1.0, (17, 200): 1.0, (19, 201): 1.0, (21, 202): 1.0, (23, 203): 1.0, (25, 204): 1.0, (27, 205): 1.0, (29, 206): 1.0, (31, 207): 1.0, (33, 208): 1.0, (37, 209): 1.0, (41, 210): 1.0, (45, 211): 1.0, (49, 212): 1.0, (53, 213): 1.0, (57, 214): 1.0, (61, 215): 1.0, (65, 216): 1.0, (69, 217): 1.0, (73, 218): 1.0, (77, 219): 1.0, (81, 220): 1.0, (85, 221): 1.0, (89, 222): 1.0, (93, 223): 1.0, (97, 224): 1.0, (98, 225): 1.0, (99, 226): 1.0, (100, 227): 1.0, (101, 228): 1.0, (102, 229): 1.0, (103, 230): 1.0, (104, 231): 1.0, (105, 232): 1.0, (106, 233): 1.0, (107, 234): 1.0, (108, 235): 1.0, (109, 236): 1.0, (110, 237): 1.0, (111, 238): 1.0, (112, 239): 1.0, (114, 240): 1.0, (116, 241): 1.0, (118, 242): 1.0, (120, 243): 1.0, (122, 244): 1.0, (124, 245): 1.0, (126, 246): 1.0, (128, 247): 1.0, (130, 248): 1.0, (132, 249): 1.0, (134, 250): 1.0, (136, 251): 1.0, (138, 252): 1.0, (140, 253): 1.0, (142, 254): 1.0, (0, 255): 1.0, (35, 256): 1.0, (39, 257): 1.0, (43, 258): 1.0, (47, 259): 1.0, (51, 260): 1.0, (55, 261): 1.0, (59, 262): 1.0, (63, 263): 1.0, (67, 264): 1.0, (71, 265): 1.0, (75, 266): 1.0, (79, 267): 1.0, (83, 268): 1.0, (87, 269): 1.0, (91, 270): 1.0, (95, 271): 1.0, (272, 273): 1.0, (273, 274): 1.0, (274, 275): 1.0, (275, 276): 1.0, (276, 277): 1.0, (277, 278): 1.0, (278, 279): 1.0, (279, 280): 1.0, (280, 281): 1.0, (281, 282): 1.0, (282, 283): 1.0, (283, 284): 1.0, (284, 285): 1.0, (285, 286): 1.0, (286, 287): 1.0, (287, 288): 1.0, (288, 289): 1.0, (289, 290): 1.0, (290, 291): 1.0, (291, 292): 1.0, (292, 293): 1.0, (293, 294): 1.0, (294, 295): 1.0, (295, 296): 1.0, (296, 297): 1.0, (297, 298): 1.0, (298, 299): 1.0, (299, 300): 1.0, (300, 301): 1.0, (301, 302): 1.0, (302, 303): 1.0, (272, 303): 1.0, (304, 305): 1.0, (305, 306): 1.0, (306, 307): 1.0, (307, 308): 1.0, (308, 309): 1.0, (309, 310): 1.0, (310, 311): 1.0, (311, 312): 1.0, (312, 313): 1.0, (313, 314): 1.0, (314, 315): 1.0, (315, 316): 1.0, (316, 317): 1.0, (317, 318): 1.0, (318, 319): 1.0, (319, 320): 1.0, (320, 321): 1.0, (321, 322): 1.0, (322, 323): 1.0, (323, 324): 1.0, (324, 325): 1.0, (325, 326): 1.0, (326, 327): 1.0, (327, 328): 1.0, (328, 329): 1.0, (329, 330): 1.0, (330, 331): 1.0, (331, 332): 1.0, (332, 333): 1.0, (333, 334): 1.0, (334, 335): 1.0, (304, 335): 1.0, (336, 337): 1.0, (337, 338): 1.0, (338, 339): 1.0, (339, 340): 1.0, (340, 341): 1.0, (341, 342): 1.0, (342, 343): 1.0, (343, 344): 1.0, (344, 345): 1.0, (345, 346): 1.0, (346, 347): 1.0, (347, 348): 1.0, (348, 349): 1.0, (349, 350): 1.0, (350, 351): 1.0, (351, 352): 1.0, (352, 353): 1.0, (353, 354): 1.0, (354, 355): 1.0, (355, 356): 1.0, (356, 357): 1.0, (357, 358): 1.0, (358, 359): 1.0, (359, 360): 1.0, (360, 361): 1.0, (361, 362): 1.0, (362, 363): 1.0, (363, 364): 1.0, (364, 365): 1.0, (365, 366): 1.0, (366, 367): 1.0, (336, 367): 1.0, (368, 369): 1.0, (369, 370): 1.0, (370, 371): 1.0, (371, 372): 1.0, (372, 373): 1.0, (373, 374): 1.0, (374, 375): 1.0, (375, 376): 1.0, (376, 377): 1.0, (377, 378): 1.0, (378, 379): 1.0, (379, 380): 1.0, (380, 381): 1.0, (381, 382): 1.0, (382, 383): 1.0, (383, 384): 1.0, (384, 385): 1.0, (385, 386): 1.0, (386, 387): 1.0, (387, 388): 1.0, (388, 389): 1.0, (389, 390): 1.0, (390, 391): 1.0, (391, 392): 1.0, (392, 393): 1.0, (393, 394): 1.0, (394, 395): 1.0, (395, 396): 1.0, (396, 397): 1.0, (397, 398): 1.0, (398, 399): 1.0, (368, 399): 1.0, (401, 402): 1.0, (400, 403): 1.0, (405, 406): 1.0, (404, 407): 1.0, (402, 408): 1.0, (403, 409): 1.0, (406, 410): 1.0, (407, 411): 1.0, (408, 412): 1.0, (409, 413): 1.0, (410, 414): 1.0, (411, 415): 1.0, (412, 416): 1.0, (413, 417): 1.0, (414, 418): 1.0, (415, 419): 1.0, (416, 420): 1.0, (417, 421): 1.0, (418, 422): 1.0, (419, 423): 1.0, (420, 424): 1.0, (421, 425): 1.0, (422, 426): 1.0, (423, 427): 1.0, (424, 428): 1.0, (425, 429): 1.0, (426, 430): 1.0, (427, 431): 1.0, (428, 432): 1.0, (429, 433): 1.0, (430, 434): 1.0, (431, 435): 1.0, (432, 436): 1.0, (433, 437): 1.0, (434, 438): 1.0, (435, 439): 1.0, (436, 440): 1.0, (437, 441): 1.0, (438, 442): 1.0, (439, 443): 1.0, (440, 444): 1.0, (441, 445): 1.0, (442, 446): 1.0, (443, 447): 1.0, (449, 450): 1.0, (448, 451): 1.0, (444, 452): 1.0, (445, 453): 1.0, (446, 454): 1.0, (447, 455): 1.0, (450, 456): 1.0, (451, 457): 1.0, (452, 458): 1.0, (453, 459): 1.0, (454, 460): 1.0, (455, 461): 1.0, (456, 462): 1.0, (457, 463): 1.0, (458, 464): 1.0, (459, 465): 1.0, (460, 466): 1.0, (461, 467): 1.0, (462, 468): 1.0, (463, 469): 1.0, (464, 470): 1.0, (465, 471): 1.0, (466, 472): 1.0, (467, 473): 1.0, (468, 474): 1.0, (469, 475): 1.0, (470, 476): 1.0, (471, 477): 1.0, (449, 472): 1.0, (448, 473): 1.0, (474, 478): 1.0, (475, 479): 1.0, (476, 480): 1.0, (477, 481): 1.0, (483, 484): 1.0, (482, 485): 1.0, (478, 486): 1.0, (479, 487): 1.0, (480, 488): 1.0, (481, 489): 1.0, (484, 490): 1.0, (485, 491): 1.0, (486, 492): 1.0, (487, 493): 1.0, (488, 494): 1.0, (489, 495): 1.0, (490, 496): 1.0, (491, 497): 1.0, (492, 498): 1.0, (493, 499): 1.0, (494, 500): 1.0, (495, 501): 1.0, (496, 502): 1.0, (497, 503): 1.0, (498, 504): 1.0, (499, 505): 1.0, (500, 506): 1.0, (501, 507): 1.0, (502, 508): 1.0, (503, 509): 1.0, (504, 510): 1.0, (505, 511): 1.0, (483, 506): 1.0, (482, 507): 1.0, (508, 512): 1.0, (509, 513): 1.0, (510, 514): 1.0, (511, 515): 1.0, (512, 516): 1.0, (513, 517): 1.0, (514, 518): 1.0, (515, 519): 1.0, (516, 520): 1.0, (517, 521): 1.0, (518, 522): 1.0, (519, 523): 1.0, (520, 524): 1.0, (521, 525): 1.0, (522, 526): 1.0, (523, 527): 1.0, (401, 524): 1.0, (400, 525): 1.0, (405, 526): 1.0, (404, 527): 1.0}
me_cube_001.attributes.new('crease_edge', 'FLOAT', 'EDGE').data.foreach_set('value', [_k.get((min(e.vertices), max(e.vertices)), 0.0) for e in me_cube_001.edges])
_uv = me_cube_001.uv_layers.new(name='UVMap')
_uv.uv.foreach_set('vector', [0.7458, 0.6731, 0.7151, 0.6731, 0.7151, 0.7339, 0.7458, 0.7339, 0.7458, 0.5496, 0.7458, 0.4881, 0.7458, 0.4881, 0.7458, 0.5496, 0.7151, 0.7339, 0.7458, 0.7339, 0.7458, 0.7339, 0.7151, 0.7339, 0.7151, 0.6731, 0.7151, 0.7339, 0.7151, 0.7339, 0.7151, 0.6731, 0.7458, 0.4881, 0.7151, 0.4881, 0.7151, 0.4881, 0.7458, 0.4881, 0.7151, 0.6731, 0.6843, 0.6731, 0.6843, 0.7339, 0.7151, 0.7339, 0.7151, 0.5496, 0.7151, 0.4881, 0.7151, 0.4881, 0.7151, 0.5496, 0.6843, 0.7339, 0.7151, 0.7339, 0.7151, 0.7339, 0.6843, 0.7339, 0.6843, 0.6731, 0.6843, 0.7339, 0.6843, 0.7339, 0.6843, 0.6731, 0.7151, 0.4881, 0.6843, 0.4881, 0.6843, 0.4881, 0.7151, 0.4881, 0.6843, 0.6731, 0.6536, 0.6731, 0.6536, 0.7339, 0.6843, 0.7339, 0.6843, 0.5496, 0.6843, 0.4881, 0.6843, 0.4881, 0.6843, 0.5496, 0.6536, 0.7339, 0.6843, 0.7339, 0.6843, 0.7339, 0.6536, 0.7339, 0.6536, 0.6731, 0.6536, 0.7339, 0.6536, 0.7339, 0.6536, 0.6731, 0.6843, 0.4881, 0.6536, 0.4881, 0.6536, 0.4881, 0.6843, 0.4881, 0.6536, 0.6731, 0.6229, 0.6731, 0.6229, 0.7339, 0.6536, 0.7339, 0.6536, 0.5496, 0.6536, 0.4881, 0.6536, 0.4881, 0.6536, 0.5496, 0.6229, 0.7339, 0.6536, 0.7339, 0.6536, 0.7339, 0.6229, 0.7339, 0.6229, 0.6731, 0.6229, 0.7339, 0.6229, 0.7339, 0.6229, 0.6731, 0.6536, 0.4881, 0.6229, 0.4881, 0.6229, 0.4881, 0.6536, 0.4881, 0.6229, 0.6731, 0.5922, 0.6731, 0.5922, 0.7339, 0.6229, 0.7339, 0.6229, 0.5496, 0.6229, 0.4881, 0.6229, 0.4881, 0.6229, 0.5496, 0.5922, 0.7339, 0.6229, 0.7339, 0.6229, 0.7339, 0.5922, 0.7339, 0.5922, 0.6731, 0.5922, 0.7339, 0.5922, 0.7339, 0.5922, 0.6731, 0.6229, 0.4881, 0.5922, 0.4881, 0.5922, 0.4881, 0.6229, 0.4881, 0.5922, 0.6731, 0.5614, 0.6731, 0.5614, 0.7339, 0.5922, 0.7339, 0.5922, 0.5496, 0.5922, 0.4881, 0.5922, 0.4881, 0.5922, 0.5496, 0.5614, 0.7339, 0.5922, 0.7339, 0.5922, 0.7339, 0.5614, 0.7339, 0.5614, 0.6731, 0.5614, 0.7339, 0.5614, 0.7339, 0.5614, 0.6731, 0.5922, 0.4881, 0.5614, 0.4881, 0.5614, 0.4881, 0.5922, 0.4881, 0.5614, 0.6731, 0.5307, 0.6731, 0.5307, 0.7339, 0.5614, 0.7339, 0.5614, 0.5496, 0.5614, 0.4881, 0.5614, 0.4881, 0.5614, 0.5496, 0.5307, 0.7339, 0.5614, 0.7339, 0.5614, 0.7339, 0.5307, 0.7339, 0.5307, 0.6731, 0.5307, 0.7339, 0.5307, 0.7339, 0.5307, 0.6731, 0.5614, 0.4881, 0.5307, 0.4881, 0.5307, 0.4881, 0.5614, 0.4881, 0.5307, 0.6731, 0.5, 0.6731, 0.5, 0.7339, 0.5307, 0.7339, 0.5307, 0.5496, 0.5307, 0.4881, 0.5307, 0.4881, 0.5307, 0.5496, 0.5, 0.7339, 0.5307, 0.7339, 0.5307, 0.7339, 0.5, 0.7339, 0.5, 0.6731, 0.5, 0.7339, 0.5, 0.7339, 0.5, 0.6731, 0.5307, 0.4881, 0.5, 0.4881, 0.5, 0.4881, 0.5307, 0.4881, 0.5, 0.6731, 0.4693, 0.6731, 0.4693, 0.7339, 0.5, 0.7339, 0.5, 0.5496, 0.5, 0.4881, 0.5, 0.4881, 0.5, 0.5496, 0.4693, 0.7339, 0.5, 0.7339, 0.5, 0.7339, 0.4693, 0.7339, 0.4693, 0.6731, 0.4693, 0.7339, 0.4693, 0.7339, 0.4693, 0.6731, 0.5, 0.4881, 0.4693, 0.4881, 0.4693, 0.4881, 0.5, 0.4881, 0.4693, 0.6731, 0.4386, 0.6731, 0.4386, 0.7339, 0.4693, 0.7339, 0.4693, 0.5496, 0.4693, 0.4881, 0.4693, 0.4881, 0.4693, 0.5496, 0.4386, 0.7339, 0.4693, 0.7339, 0.4693, 0.7339, 0.4386, 0.7339, 0.4386, 0.6731, 0.4386, 0.7339, 0.4386, 0.7339, 0.4386, 0.6731, 0.4693, 0.4881, 0.4386, 0.4881, 0.4386, 0.4881, 0.4693, 0.4881, 0.4386, 0.6731, 0.4078, 0.6731, 0.4078, 0.7339, 0.4386, 0.7339, 0.4386, 0.5496, 0.4386, 0.4881, 0.4386, 0.4881, 0.4386, 0.5496, 0.4078, 0.7339, 0.4386, 0.7339, 0.4386, 0.7339, 0.4078, 0.7339, 0.4078, 0.6731, 0.4078, 0.7339, 0.4078, 0.7339, 0.4078, 0.6731, 0.4386, 0.4881, 0.4078, 0.4881, 0.4078, 0.4881, 0.4386, 0.4881, 0.4078, 0.6731, 0.3771, 0.6731, 0.3771, 0.7339, 0.4078, 0.7339, 0.4078, 0.5496, 0.4078, 0.4881, 0.4078, 0.4881, 0.4078, 0.5496, 0.3771, 0.7339, 0.4078, 0.7339, 0.4078, 0.7339, 0.3771, 0.7339, 0.3771, 0.6731, 0.3771, 0.7339, 0.3771, 0.7339, 0.3771, 0.6731, 0.4078, 0.4881, 0.3771, 0.4881, 0.3771, 0.4881, 0.4078, 0.4881, 0.3771, 0.6731, 0.3464, 0.6731, 0.3464, 0.7339, 0.3771, 0.7339, 0.3771, 0.5496, 0.3771, 0.4881, 0.3771, 0.4881, 0.3771, 0.5496, 0.3464, 0.7339, 0.3771, 0.7339, 0.3771, 0.7339, 0.3464, 0.7339, 0.3464, 0.6731, 0.3464, 0.7339, 0.3464, 0.7339, 0.3464, 0.6731, 0.3771, 0.4881, 0.3464, 0.4881, 0.3464, 0.4881, 0.3771, 0.4881, 0.3464, 0.6731, 0.3157, 0.6731, 0.3157, 0.7339, 0.3464, 0.7339, 0.3464, 0.5496, 0.3464, 0.4881, 0.3464, 0.4881, 0.3464, 0.5496, 0.3157, 0.7339, 0.3464, 0.7339, 0.3464, 0.7339, 0.3157, 0.7339, 0.3157, 0.6731, 0.3157, 0.7339, 0.3157, 0.7339, 0.3157, 0.6731, 0.3464, 0.4881, 0.3157, 0.4881, 0.3157, 0.4881, 0.3464, 0.4881, 0.3157, 0.6731, 0.2849, 0.6731, 0.2849, 0.7339, 0.3157, 0.7339, 0.3157, 0.5496, 0.3157, 0.4881, 0.3157, 0.4881, 0.3157, 0.5496, 0.2849, 0.7339, 0.3157, 0.7339, 0.3157, 0.7339, 0.2849, 0.7339, 0.2849, 0.6731, 0.2849, 0.7339, 0.2849, 0.7339, 0.2849, 0.6731, 0.3157, 0.4881, 0.2849, 0.4881, 0.2849, 0.4881, 0.3157, 0.4881, 0.2849, 0.6731, 0.2542, 0.6731, 0.2542, 0.7339, 0.2849, 0.7339, 0.2849, 0.5496, 0.2849, 0.4881, 0.2849, 0.4881, 0.2849, 0.5496, 0.2542, 0.7339, 0.2849, 0.7339, 0.2849, 0.7339, 0.2542, 0.7339, 0.2542, 0.6731, 0.2542, 0.7339, 0.2542, 0.7339, 0.2542, 0.6731, 0.2849, 0.4881, 0.2542, 0.4881, 0.2542, 0.4881, 0.2849, 0.4881, 0.2542, 0.5496, 0.2542, 0.611, 0.2542, 0.611, 0.2542, 0.5496, 0.2849, 0.6731, 0.2849, 0.611, 0.2849, 0.611, 0.2849, 0.6731, 0.2849, 0.5496, 0.2542, 0.5496, 0.2542, 0.611, 0.2849, 0.611, 0.2849, 0.5496, 0.2849, 0.611, 0.2849, 0.611, 0.2849, 0.5496, 0.3157, 0.6731, 0.3157, 0.611, 0.3157, 0.611, 0.3157, 0.6731, 0.3157, 0.5496, 0.2849, 0.5496, 0.2849, 0.611, 0.3157, 0.611, 0.3157, 0.5496, 0.3157, 0.611, 0.3157, 0.611, 0.3157, 0.5496, 0.3464, 0.6731, 0.3464, 0.611, 0.3464, 0.611, 0.3464, 0.6731, 0.3464, 0.5496, 0.3157, 0.5496, 0.3157, 0.611, 0.3464, 0.611, 0.3464, 0.5496, 0.3464, 0.611, 0.3464, 0.611, 0.3464, 0.5496, 0.3771, 0.6731, 0.3771, 0.611, 0.3771, 0.611, 0.3771, 0.6731, 0.3771, 0.5496, 0.3464, 0.5496, 0.3464, 0.611, 0.3771, 0.611, 0.3771, 0.5496, 0.3771, 0.611, 0.3771, 0.611, 0.3771, 0.5496, 0.4078, 0.6731, 0.4078, 0.611, 0.4078, 0.611, 0.4078, 0.6731, 0.4078, 0.5496, 0.3771, 0.5496, 0.3771, 0.611, 0.4078, 0.611, 0.4078, 0.5496, 0.4078, 0.611, 0.4078, 0.611, 0.4078, 0.5496, 0.4386, 0.6731, 0.4386, 0.611, 0.4386, 0.611, 0.4386, 0.6731, 0.4386, 0.5496, 0.4078, 0.5496, 0.4078, 0.611, 0.4386, 0.611, 0.4386, 0.5496, 0.4386, 0.611, 0.4386, 0.611, 0.4386, 0.5496, 0.4693, 0.6731, 0.4693, 0.611, 0.4693, 0.611, 0.4693, 0.6731, 0.4693, 0.5496, 0.4386, 0.5496, 0.4386, 0.611, 0.4693, 0.611, 0.4693, 0.5496, 0.4693, 0.611, 0.4693, 0.611, 0.4693, 0.5496, 0.5, 0.6731, 0.5, 0.611, 0.5, 0.611, 0.5, 0.6731, 0.5, 0.5496, 0.4693, 0.5496, 0.4693, 0.611, 0.5, 0.611, 0.5, 0.5496, 0.5, 0.611, 0.5, 0.611, 0.5, 0.5496, 0.5307, 0.6731, 0.5307, 0.611, 0.5307, 0.611, 0.5307, 0.6731, 0.5307, 0.5496, 0.5, 0.5496, 0.5, 0.611, 0.5307, 0.611, 0.5307, 0.5496, 0.5307, 0.611, 0.5307, 0.611, 0.5307, 0.5496, 0.5614, 0.6731, 0.5614, 0.611, 0.5614, 0.611, 0.5614, 0.6731, 0.5614, 0.5496, 0.5307, 0.5496, 0.5307, 0.611, 0.5614, 0.611, 0.5614, 0.5496, 0.5614, 0.611, 0.5614, 0.611, 0.5614, 0.5496, 0.5922, 0.6731, 0.5922, 0.611, 0.5922, 0.611, 0.5922, 0.6731, 0.5922, 0.5496, 0.5614, 0.5496, 0.5614, 0.611, 0.5922, 0.611, 0.5922, 0.5496, 0.5922, 0.611, 0.5922, 0.611, 0.5922, 0.5496, 0.6229, 0.6731, 0.6229, 0.611, 0.6229, 0.611, 0.6229, 0.6731, 0.6229, 0.5496, 0.5922, 0.5496, 0.5922, 0.611, 0.6229, 0.611, 0.6229, 0.5496, 0.6229, 0.611, 0.6229, 0.611, 0.6229, 0.5496, 0.6536, 0.6731, 0.6536, 0.611, 0.6536, 0.611, 0.6536, 0.6731, 0.6536, 0.5496, 0.6229, 0.5496, 0.6229, 0.611, 0.6536, 0.611, 0.6536, 0.5496, 0.6536, 0.611, 0.6536, 0.611, 0.6536, 0.5496, 0.6843, 0.6731, 0.6843, 0.611, 0.6843, 0.611, 0.6843, 0.6731, 0.6843, 0.5496, 0.6536, 0.5496, 0.6536, 0.611, 0.6843, 0.611, 0.6843, 0.5496, 0.6843, 0.611, 0.6843, 0.611, 0.6843, 0.5496, 0.7151, 0.6731, 0.7151, 0.611, 0.7151, 0.611, 0.7151, 0.6731, 0.7151, 0.5496, 0.6843, 0.5496, 0.6843, 0.611, 0.7151, 0.611, 0.7151, 0.5496, 0.7151, 0.611, 0.7151, 0.611, 0.7151, 0.5496, 0.7458, 0.6731, 0.7458, 0.611, 0.7458, 0.611, 0.7458, 0.6731, 0.7458, 0.5496, 0.7151, 0.5496, 0.7151, 0.611, 0.7458, 0.611, 0.4223, 0.4742, 0.4605, 0.4487, 0.4861, 0.4104, 0.4951, 0.3652, 0.4861, 0.3201, 0.4605, 0.2818, 0.4223, 0.2562, 0.3771, 0.2473, 0.332, 0.2562, 0.2937, 0.2818, 0.2681, 0.3201, 0.2591, 0.3652, 0.2681, 0.4104, 0.2937, 0.4487, 0.332, 0.4742, 0.3771, 0.4832, 0.6229, 0.4832, 0.5777, 0.4742, 0.5395, 0.4487, 0.5139, 0.4104, 0.5049, 0.3652, 0.5139, 0.3201, 0.5395, 0.2818, 0.5777, 0.2562, 0.6229, 0.2473, 0.668, 0.2562, 0.7063, 0.2818, 0.7319, 0.3201, 0.7409, 0.3652, 0.7319, 0.4104, 0.7063, 0.4487, 0.668, 0.4742, 0.7458, 0.7339, 0.7458, 0.6731, 0.7458, 0.6731, 0.7458, 0.7339, 0.7151, 0.7339, 0.7151, 0.6731, 0.7151, 0.6731, 0.7151, 0.7339, 0.6843, 0.7339, 0.6843, 0.6731, 0.6843, 0.6731, 0.6843, 0.7339, 0.6536, 0.7339, 0.6536, 0.6731, 0.6536, 0.6731, 0.6536, 0.7339, 0.6229, 0.7339, 0.6229, 0.6731, 0.6229, 0.6731, 0.6229, 0.7339, 0.5922, 0.7339, 0.5922, 0.6731, 0.5922, 0.6731, 0.5922, 0.7339, 0.5614, 0.7339, 0.5614, 0.6731, 0.5614, 0.6731, 0.5614, 0.7339, 0.5307, 0.7339, 0.5307, 0.6731, 0.5307, 0.6731, 0.5307, 0.7339, 0.5, 0.7339, 0.5, 0.6731, 0.5, 0.6731, 0.5, 0.7339, 0.4693, 0.7339, 0.4693, 0.6731, 0.4693, 0.6731, 0.4693, 0.7339, 0.4386, 0.7339, 0.4386, 0.6731, 0.4386, 0.6731, 0.4386, 0.7339, 0.4078, 0.7339, 0.4078, 0.6731, 0.4078, 0.6731, 0.4078, 0.7339, 0.3771, 0.7339, 0.3771, 0.6731, 0.3771, 0.6731, 0.3771, 0.7339, 0.3464, 0.7339, 0.3464, 0.6731, 0.3464, 0.6731, 0.3464, 0.7339, 0.3157, 0.7339, 0.3157, 0.6731, 0.3157, 0.6731, 0.3157, 0.7339, 0.2849, 0.7339, 0.2849, 0.6731, 0.2849, 0.6731, 0.2849, 0.7339, 0.2542, 0.611, 0.2542, 0.6731, 0.2542, 0.6731, 0.2542, 0.611, 0.2849, 0.611, 0.2542, 0.611, 0.2542, 0.6731, 0.2849, 0.6731, 0.2849, 0.611, 0.2849, 0.6731, 0.2849, 0.6731, 0.2849, 0.611, 0.3157, 0.611, 0.2849, 0.611, 0.2849, 0.6731, 0.3157, 0.6731, 0.3157, 0.611, 0.3157, 0.6731, 0.3157, 0.6731, 0.3157, 0.611, 0.3464, 0.611, 0.3157, 0.611, 0.3157, 0.6731, 0.3464, 0.6731, 0.3464, 0.611, 0.3464, 0.6731, 0.3464, 0.6731, 0.3464, 0.611, 0.3771, 0.611, 0.3464, 0.611, 0.3464, 0.6731, 0.3771, 0.6731, 0.3771, 0.611, 0.3771, 0.6731, 0.3771, 0.6731, 0.3771, 0.611, 0.4078, 0.611, 0.3771, 0.611, 0.3771, 0.6731, 0.4078, 0.6731, 0.4078, 0.611, 0.4078, 0.6731, 0.4078, 0.6731, 0.4078, 0.611, 0.4386, 0.611, 0.4078, 0.611, 0.4078, 0.6731, 0.4386, 0.6731, 0.4386, 0.611, 0.4386, 0.6731, 0.4386, 0.6731, 0.4386, 0.611, 0.4693, 0.611, 0.4386, 0.611, 0.4386, 0.6731, 0.4693, 0.6731, 0.4693, 0.611, 0.4693, 0.6731, 0.4693, 0.6731, 0.4693, 0.611, 0.5, 0.611, 0.4693, 0.611, 0.4693, 0.6731, 0.5, 0.6731, 0.5, 0.611, 0.5, 0.6731, 0.5, 0.6731, 0.5, 0.611, 0.5307, 0.611, 0.5, 0.611, 0.5, 0.6731, 0.5307, 0.6731, 0.5307, 0.611, 0.5307, 0.6731, 0.5307, 0.6731, 0.5307, 0.611, 0.5614, 0.611, 0.5307, 0.611, 0.5307, 0.6731, 0.5614, 0.6731, 0.5614, 0.611, 0.5614, 0.6731, 0.5614, 0.6731, 0.5614, 0.611, 0.5922, 0.611, 0.5614, 0.611, 0.5614, 0.6731, 0.5922, 0.6731, 0.5922, 0.611, 0.5922, 0.6731, 0.5922, 0.6731, 0.5922, 0.611, 0.6229, 0.611, 0.5922, 0.611, 0.5922, 0.6731, 0.6229, 0.6731, 0.6229, 0.611, 0.6229, 0.6731, 0.6229, 0.6731, 0.6229, 0.611, 0.6536, 0.611, 0.6229, 0.611, 0.6229, 0.6731, 0.6536, 0.6731, 0.6536, 0.611, 0.6536, 0.6731, 0.6536, 0.6731, 0.6536, 0.611, 0.6843, 0.611, 0.6536, 0.611, 0.6536, 0.6731, 0.6843, 0.6731, 0.6843, 0.611, 0.6843, 0.6731, 0.6843, 0.6731, 0.6843, 0.611, 0.7151, 0.611, 0.6843, 0.611, 0.6843, 0.6731, 0.7151, 0.6731, 0.7151, 0.611, 0.7151, 0.6731, 0.7151, 0.6731, 0.7151, 0.611, 0.7458, 0.611, 0.7151, 0.611, 0.7151, 0.6731, 0.7458, 0.6731, 0.7458, 0.4881, 0.7151, 0.4881, 0.7151, 0.5496, 0.7458, 0.5496, 0.7151, 0.4881, 0.7151, 0.5496, 0.7151, 0.5496, 0.7151, 0.4881, 0.7151, 0.4881, 0.6843, 0.4881, 0.6843, 0.5496, 0.7151, 0.5496, 0.6843, 0.4881, 0.6843, 0.5496, 0.6843, 0.5496, 0.6843, 0.4881, 0.6843, 0.4881, 0.6536, 0.4881, 0.6536, 0.5496, 0.6843, 0.5496, 0.6536, 0.4881, 0.6536, 0.5496, 0.6536, 0.5496, 0.6536, 0.4881, 0.6536, 0.4881, 0.6229, 0.4881, 0.6229, 0.5496, 0.6536, 0.5496, 0.6229, 0.4881, 0.6229, 0.5496, 0.6229, 0.5496, 0.6229, 0.4881, 0.6229, 0.4881, 0.5922, 0.4881, 0.5922, 0.5496, 0.6229, 0.5496, 0.5922, 0.4881, 0.5922, 0.5496, 0.5922, 0.5496, 0.5922, 0.4881, 0.5922, 0.4881, 0.5614, 0.4881, 0.5614, 0.5496, 0.5922, 0.5496, 0.5614, 0.4881, 0.5614, 0.5496, 0.5614, 0.5496, 0.5614, 0.4881, 0.5614, 0.4881, 0.5307, 0.4881, 0.5307, 0.5496, 0.5614, 0.5496, 0.5307, 0.4881, 0.5307, 0.5496, 0.5307, 0.5496, 0.5307, 0.4881, 0.5307, 0.4881, 0.5, 0.4881, 0.5, 0.5496, 0.5307, 0.5496, 0.5, 0.4881, 0.5, 0.5496, 0.5, 0.5496, 0.5, 0.4881, 0.5, 0.4881, 0.4693, 0.4881, 0.4693, 0.5496, 0.5, 0.5496, 0.4693, 0.4881, 0.4693, 0.5496, 0.4693, 0.5496, 0.4693, 0.4881, 0.4693, 0.4881, 0.4386, 0.4881, 0.4386, 0.5496, 0.4693, 0.5496, 0.4386, 0.4881, 0.4386, 0.5496, 0.4386, 0.5496, 0.4386, 0.4881, 0.4386, 0.4881, 0.4078, 0.4881, 0.4078, 0.5496, 0.4386, 0.5496, 0.4078, 0.4881, 0.4078, 0.5496, 0.4078, 0.5496, 0.4078, 0.4881, 0.4078, 0.4881, 0.3771, 0.4881, 0.3771, 0.5496, 0.4078, 0.5496, 0.3771, 0.4881, 0.3771, 0.5496, 0.3771, 0.5496, 0.3771, 0.4881, 0.3771, 0.4881, 0.3464, 0.4881, 0.3464, 0.5496, 0.3771, 0.5496, 0.3464, 0.4881, 0.3464, 0.5496, 0.3464, 0.5496, 0.3464, 0.4881, 0.3464, 0.4881, 0.3157, 0.4881, 0.3157, 0.5496, 0.3464, 0.5496, 0.3157, 0.4881, 0.3157, 0.5496, 0.3157, 0.5496, 0.3157, 0.4881, 0.3157, 0.4881, 0.2849, 0.4881, 0.2849, 0.5496, 0.3157, 0.5496, 0.2849, 0.4881, 0.2849, 0.5496, 0.2849, 0.5496, 0.2849, 0.4881, 0.2849, 0.4881, 0.2542, 0.4881, 0.2542, 0.5496, 0.2849, 0.5496, 0.2542, 0.4881, 0.2542, 0.5496, 0.2542, 0.5496, 0.2542, 0.4881, 0.2849, 0.611, 0.2849, 0.5496, 0.2849, 0.5496, 0.2849, 0.611, 0.3157, 0.611, 0.3157, 0.5496, 0.3157, 0.5496, 0.3157, 0.611, 0.3464, 0.611, 0.3464, 0.5496, 0.3464, 0.5496, 0.3464, 0.611, 0.3771, 0.611, 0.3771, 0.5496, 0.3771, 0.5496, 0.3771, 0.611, 0.4078, 0.611, 0.4078, 0.5496, 0.4078, 0.5496, 0.4078, 0.611, 0.4386, 0.611, 0.4386, 0.5496, 0.4386, 0.5496, 0.4386, 0.611, 0.4693, 0.611, 0.4693, 0.5496, 0.4693, 0.5496, 0.4693, 0.611, 0.5, 0.611, 0.5, 0.5496, 0.5, 0.5496, 0.5, 0.611, 0.5307, 0.611, 0.5307, 0.5496, 0.5307, 0.5496, 0.5307, 0.611, 0.5614, 0.611, 0.5614, 0.5496, 0.5614, 0.5496, 0.5614, 0.611, 0.5922, 0.611, 0.5922, 0.5496, 0.5922, 0.5496, 0.5922, 0.611, 0.6229, 0.611, 0.6229, 0.5496, 0.6229, 0.5496, 0.6229, 0.611, 0.6536, 0.611, 0.6536, 0.5496, 0.6536, 0.5496, 0.6536, 0.611, 0.6843, 0.611, 0.6843, 0.5496, 0.6843, 0.5496, 0.6843, 0.611, 0.7151, 0.611, 0.7151, 0.5496, 0.7151, 0.5496, 0.7151, 0.611, 0.7458, 0.611, 0.7458, 0.5496, 0.7458, 0.5496, 0.7458, 0.611, 0.8987, 0.2733, 0.8987, 0.2473, 0.9354, 0.2511, 0.9354, 0.2779, 0.9224, 0.7334, 0.9224, 0.6987, 0.9586, 0.7014, 0.9586, 0.7351, 0.8987, 0.2473, 0.8987, 0.2166, 0.9354, 0.2195, 0.9354, 0.2511, 0.9224, 0.6987, 0.9224, 0.6674, 0.9586, 0.6711, 0.9586, 0.7014, 0.8987, 0.2166, 0.8987, 0.1826, 0.9354, 0.1843, 0.9354, 0.2195, 0.9716, 0.005053, 0.9716, 0.03164, 0.9354, 0.03539, 0.9354, 0.00962, 0.8987, 0.1826, 0.8987, 0.1465, 0.9354, 0.1471, 0.9354, 0.1843, 0.9716, 0.03164, 0.9716, 0.06291, 0.9354, 0.0657, 0.9354, 0.03539, 0.8987, 0.1465, 0.8987, 0.1096, 0.9354, 0.1091, 0.9354, 0.1471, 0.9716, 0.06291, 0.9716, 0.09765, 0.9354, 0.09937, 0.9354, 0.0657, 0.8987, 0.1096, 0.8987, 0.07351, 0.9354, 0.07177, 0.9354, 0.1091, 0.9716, 0.09765, 0.9716, 0.1345, 0.9354, 0.1351, 0.9354, 0.09937, 0.8987, 0.07351, 0.8987, 0.03947, 0.9354, 0.03666, 0.9354, 0.07177, 0.9716, 0.1345, 0.9716, 0.1721, 0.9354, 0.1716, 0.9354, 0.1351, 0.8987, 0.03947, 0.8987, 0.008841, 0.9354, 0.005053, 0.9354, 0.03666, 0.9716, 0.1721, 0.9716, 0.209, 0.9354, 0.2073, 0.9354, 0.1716, 0.8502, 0.6628, 0.8502, 0.6367, 0.8869, 0.6405, 0.8869, 0.6674, 0.9716, 0.209, 0.9716, 0.2438, 0.9354, 0.241, 0.9354, 0.2073, 0.8502, 0.6367, 0.8502, 0.6061, 0.8869, 0.6089, 0.8869, 0.6405, 0.9716, 0.2438, 0.9716, 0.275, 0.9354, 0.2713, 0.9354, 0.241, 0.8502, 0.6061, 0.8502, 0.5721, 0.8869, 0.5738, 0.8869, 0.6089, 0.9586, 0.9374, 0.9586, 0.9108, 0.9947, 0.907, 0.9947, 0.9328, 0.9586, 0.7334, 0.9586, 0.6987, 0.9947, 0.7014, 0.9947, 0.7351, 0.8502, 0.5721, 0.8502, 0.5359, 0.8869, 0.5365, 0.8869, 0.5738, 0.9586, 0.9108, 0.9586, 0.8795, 0.9947, 0.8767, 0.9947, 0.907, 0.9586, 0.6987, 0.9586, 0.6674, 0.9947, 0.6711, 0.9947, 0.7014, 0.8502, 0.5359, 0.8502, 0.4991, 0.8869, 0.4985, 0.8869, 0.5365, 0.9586, 0.8795, 0.9586, 0.8448, 0.9947, 0.843, 0.9947, 0.8767, 0.9237, 0.6645, 0.9237, 0.6379, 0.9598, 0.6341, 0.9598, 0.6599, 0.8502, 0.4991, 0.8502, 0.463, 0.8869, 0.4612, 0.8869, 0.4985, 0.9586, 0.8448, 0.9586, 0.8079, 0.9947, 0.8073, 0.9947, 0.843, 0.9237, 0.6379, 0.9237, 0.6066, 0.9598, 0.6038, 0.9598, 0.6341, 0.8502, 0.463, 0.8502, 0.4289, 0.8869, 0.4261, 0.8869, 0.4612, 0.9586, 0.8079, 0.9586, 0.7703, 0.9947, 0.7709, 0.9947, 0.8073, 0.9237, 0.6066, 0.9237, 0.5719, 0.9598, 0.5702, 0.9598, 0.6038, 0.8502, 0.4289, 0.8502, 0.3983, 0.8869, 0.3945, 0.8869, 0.4261, 0.9586, 0.7703, 0.9586, 0.7334, 0.9947, 0.7351, 0.9947, 0.7709, 0.9237, 0.5719, 0.9237, 0.535, 0.9598, 0.5344, 0.9598, 0.5702, 0.8619, 0.2733, 0.8619, 0.2473, 0.8987, 0.2511, 0.8987, 0.2779, 0.8619, 0.07351, 0.8619, 0.03947, 0.8987, 0.03666, 0.8987, 0.07177, 0.9237, 0.535, 0.9237, 0.4974, 0.9598, 0.498, 0.9598, 0.5344, 0.8619, 0.2473, 0.8619, 0.2166, 0.8987, 0.2195, 0.8987, 0.2511, 0.8619, 0.03947, 0.8619, 0.008841, 0.8987, 0.005053, 0.8987, 0.03666, 0.9237, 0.4974, 0.9237, 0.4605, 0.9598, 0.4622, 0.9598, 0.498, 0.8619, 0.2166, 0.8619, 0.1826, 0.8987, 0.1843, 0.8987, 0.2195, 0.8869, 0.6628, 0.8869, 0.6367, 0.9237, 0.6405, 0.9237, 0.6674, 0.9237, 0.4605, 0.9237, 0.4258, 0.9598, 0.4286, 0.9598, 0.4622, 0.8619, 0.1826, 0.8619, 0.1465, 0.8987, 0.1471, 0.8987, 0.1843, 0.8869, 0.6367, 0.8869, 0.6061, 0.9237, 0.6089, 0.9237, 0.6405, 0.9237, 0.4258, 0.9237, 0.3945, 0.9598, 0.3983, 0.9598, 0.4286, 0.8619, 0.1465, 0.8619, 0.1096, 0.8987, 0.1091, 0.8987, 0.1471, 0.8869, 0.6061, 0.8869, 0.5721, 0.9237, 0.5738, 0.9237, 0.6089, 0.9224, 0.9374, 0.9224, 0.9108, 0.9586, 0.907, 0.9586, 0.9328, 0.8619, 0.1096, 0.8619, 0.07351, 0.8987, 0.07177, 0.8987, 0.1091, 0.8869, 0.5721, 0.8869, 0.5359, 0.9237, 0.5365, 0.9237, 0.5738, 0.9224, 0.9108, 0.9224, 0.8795, 0.9586, 0.8767, 0.9586, 0.907, 0.8869, 0.5359, 0.8869, 0.4991, 0.9237, 0.4985, 0.9237, 0.5365, 0.9224, 0.8795, 0.9224, 0.8448, 0.9586, 0.843, 0.9586, 0.8767, 0.8869, 0.4991, 0.8869, 0.463, 0.9237, 0.4612, 0.9237, 0.4985, 0.9224, 0.8448, 0.9224, 0.8079, 0.9586, 0.8073, 0.9586, 0.843, 0.8869, 0.463, 0.8869, 0.4289, 0.9237, 0.4261, 0.9237, 0.4612, 0.9224, 0.8079, 0.9224, 0.7703, 0.9586, 0.7709, 0.9586, 0.8073, 0.8869, 0.4289, 0.8869, 0.3983, 0.9237, 0.3945, 0.9237, 0.4261, 0.9224, 0.7703, 0.9224, 0.7334, 0.9586, 0.7351, 0.9586, 0.7709, 0.7884, 0.009669, 0.8252, 0.005053, 0.8252, 0.03247, 0.7884, 0.03626, 0.8863, 0.8754, 0.9224, 0.8737, 0.9224, 0.9081, 0.8863, 0.9109, 0.7884, 0.03626, 0.8252, 0.03247, 0.8252, 0.06471, 0.7884, 0.06753, 0.8863, 0.9109, 0.9224, 0.9081, 0.9224, 0.939, 0.8863, 0.9428, 0.7884, 0.06753, 0.8252, 0.06471, 0.8252, 0.1005, 0.7884, 0.1023, 0.814, 0.6729, 0.8502, 0.6774, 0.8502, 0.7037, 0.814, 0.7, 0.7884, 0.1023, 0.8252, 0.1005, 0.8252, 0.1386, 0.7884, 0.1391, 0.814, 0.7, 0.8502, 0.7037, 0.8502, 0.7347, 0.814, 0.7319, 0.7884, 0.1391, 0.8252, 0.1386, 0.8252, 0.1773, 0.7884, 0.1768, 0.814, 0.7319, 0.8502, 0.7347, 0.8502, 0.769, 0.814, 0.7673, 0.7884, 0.1768, 0.8252, 0.1773, 0.8252, 0.2154, 0.7884, 0.2136, 0.814, 0.7673, 0.8502, 0.769, 0.8502, 0.8055, 0.814, 0.805, 0.7884, 0.2136, 0.8252, 0.2154, 0.8252, 0.2512, 0.7884, 0.2484, 0.814, 0.805, 0.8502, 0.8055, 0.8502, 0.8427, 0.814, 0.8433, 0.7884, 0.2484, 0.8252, 0.2512, 0.8252, 0.2834, 0.7884, 0.2796, 0.814, 0.8433, 0.8502, 0.8427, 0.8502, 0.8792, 0.814, 0.8809, 0.8619, 0.2788, 0.8252, 0.2834, 0.8252, 0.256, 0.8619, 0.2522, 0.814, 0.8809, 0.8502, 0.8792, 0.8502, 0.9136, 0.814, 0.9164, 0.8619, 0.2522, 0.8252, 0.256, 0.8252, 0.2238, 0.8619, 0.221, 0.814, 0.9164, 0.8502, 0.9136, 0.8502, 0.9445, 0.814, 0.9483, 0.8619, 0.221, 0.8252, 0.2238, 0.8252, 0.1879, 0.8619, 0.1862, 0.8502, 0.6674, 0.8863, 0.672, 0.8863, 0.6983, 0.8502, 0.6945, 0.8502, 0.8754, 0.8863, 0.8737, 0.8863, 0.9081, 0.8502, 0.9109, 0.8619, 0.1862, 0.8252, 0.1879, 0.8252, 0.1499, 0.8619, 0.1493, 0.8502, 0.6945, 0.8863, 0.6983, 0.8863, 0.7292, 0.8502, 0.7264, 0.8502, 0.9109, 0.8863, 0.9081, 0.8863, 0.939, 0.8502, 0.9428, 0.8619, 0.1493, 0.8252, 0.1499, 0.8252, 0.1111, 0.8619, 0.1117, 0.8502, 0.7264, 0.8863, 0.7292, 0.8863, 0.7636, 0.8502, 0.7618, 0.7767, 0.6729, 0.8128, 0.6774, 0.8128, 0.7037, 0.7767, 0.7, 0.8619, 0.1117, 0.8252, 0.1111, 0.8252, 0.07312, 0.8619, 0.07485, 0.8502, 0.7618, 0.8863, 0.7636, 0.8863, 0.8, 0.8502, 0.7995, 0.7767, 0.7, 0.8128, 0.7037, 0.8128, 0.7347, 0.7767, 0.7319, 0.8619, 0.07485, 0.8252, 0.07312, 0.8252, 0.03729, 0.8619, 0.04011, 0.8502, 0.7995, 0.8863, 0.8, 0.8863, 0.8372, 0.8502, 0.8378, 0.7767, 0.7319, 0.8128, 0.7347, 0.8128, 0.769, 0.7767, 0.7673, 0.8619, 0.04011, 0.8252, 0.03729, 0.8252, 0.005053, 0.8619, 0.008841, 0.8502, 0.8378, 0.8863, 0.8372, 0.8863, 0.8737, 0.8502, 0.8754, 0.7767, 0.7673, 0.8128, 0.769, 0.8128, 0.8055, 0.7767, 0.805, 0.8502, 0.6683, 0.8134, 0.6729, 0.8134, 0.6455, 0.8502, 0.6417, 0.8502, 0.4643, 0.8134, 0.4626, 0.8134, 0.4267, 0.8502, 0.4296, 0.7767, 0.805, 0.8128, 0.8055, 0.8128, 0.8427, 0.7767, 0.8433, 0.8502, 0.6417, 0.8134, 0.6455, 0.8134, 0.6132, 0.8502, 0.6104, 0.8502, 0.4296, 0.8134, 0.4267, 0.8134, 0.3945, 0.8502, 0.3983, 0.7767, 0.8433, 0.8128, 0.8427, 0.8128, 0.8792, 0.7767, 0.8809, 0.8502, 0.6104, 0.8134, 0.6132, 0.8134, 0.5774, 0.8502, 0.5757, 0.7767, 0.3991, 0.8134, 0.3945, 0.8134, 0.4219, 0.7767, 0.4257, 0.7767, 0.8809, 0.8128, 0.8792, 0.8128, 0.9136, 0.7767, 0.9164, 0.8502, 0.5757, 0.8134, 0.5774, 0.8134, 0.5394, 0.8502, 0.5388, 0.7767, 0.4257, 0.8134, 0.4219, 0.8134, 0.4542, 0.7767, 0.457, 0.7767, 0.9164, 0.8128, 0.9136, 0.8128, 0.9445, 0.7767, 0.9483, 0.8502, 0.5388, 0.8134, 0.5394, 0.8134, 0.5006, 0.8502, 0.5012, 0.7767, 0.457, 0.8134, 0.4542, 0.8134, 0.49, 0.7767, 0.4917, 0.8863, 0.6674, 0.9224, 0.672, 0.9224, 0.6983, 0.8863, 0.6945, 0.8502, 0.5012, 0.8134, 0.5006, 0.8134, 0.4626, 0.8502, 0.4643, 0.7767, 0.4917, 0.8134, 0.49, 0.8134, 0.528, 0.7767, 0.5286, 0.8863, 0.6945, 0.9224, 0.6983, 0.9224, 0.7292, 0.8863, 0.7264, 0.7767, 0.5286, 0.8134, 0.528, 0.8134, 0.5668, 0.7767, 0.5662, 0.8863, 0.7264, 0.9224, 0.7292, 0.9224, 0.7636, 0.8863, 0.7618, 0.7767, 0.5662, 0.8134, 0.5668, 0.8134, 0.6048, 0.7767, 0.6031, 0.8863, 0.7618, 0.9224, 0.7636, 0.9224, 0.8, 0.8863, 0.7995, 0.7767, 0.6031, 0.8134, 0.6048, 0.8134, 0.6406, 0.7767, 0.6378, 0.8863, 0.7995, 0.9224, 0.8, 0.9224, 0.8372, 0.8863, 0.8378, 0.7767, 0.6378, 0.8134, 0.6406, 0.8134, 0.6729, 0.7767, 0.6691, 0.8863, 0.8378, 0.9224, 0.8372, 0.9224, 0.8737, 0.8863, 0.8754, 0.03047, 0.5011, 0.01637, 0.5351, 0.01264, 0.534, 0.02703, 0.4992, 0.5339, 0.7613, 0.5696, 0.7684, 0.5692, 0.7722, 0.5327, 0.7649, 0.05094, 0.4704, 0.03047, 0.5011, 0.02703, 0.4992, 0.04792, 0.4679, 0.5696, 0.7684, 0.6061, 0.7684, 0.6064, 0.7722, 0.5692, 0.7722, 0.07699, 0.4444, 0.05094, 0.4704, 0.04792, 0.4679, 0.07451, 0.4414, 0.6061, 0.7684, 0.6418, 0.7613, 0.6429, 0.7649, 0.6064, 0.7722, 0.1076, 0.4239, 0.07699, 0.4444, 0.07451, 0.4414, 0.1058, 0.4205, 0.6418, 0.7613, 0.6755, 0.7473, 0.6773, 0.7507, 0.6429, 0.7649, 0.1416, 0.4098, 0.1076, 0.4239, 0.1058, 0.4205, 0.1405, 0.4061, 0.6755, 0.7473, 0.7058, 0.7271, 0.7082, 0.73, 0.6773, 0.7507, 0.1778, 0.4026, 0.1416, 0.4098, 0.1405, 0.4061, 0.1774, 0.3987, 0.7058, 0.7271, 0.7315, 0.7013, 0.7345, 0.7037, 0.7082, 0.73, 0.2146, 0.4026, 0.1778, 0.4026, 0.1774, 0.3987, 0.215, 0.3987, 0.7315, 0.7013, 0.7518, 0.671, 0.7552, 0.6728, 0.7345, 0.7037, 0.2507, 0.4098, 0.2146, 0.4026, 0.215, 0.3987, 0.2519, 0.4061, 0.1107, 0.3729, 0.1459, 0.3874, 0.1447, 0.3912, 0.1089, 0.3763, 0.2848, 0.4239, 0.2507, 0.4098, 0.2519, 0.4061, 0.2866, 0.4205, 0.1459, 0.3874, 0.1831, 0.3949, 0.1828, 0.3987, 0.1447, 0.3912, 0.3154, 0.4444, 0.2848, 0.4239, 0.2866, 0.4205, 0.3179, 0.4414, 0.1831, 0.3949, 0.2211, 0.3949, 0.2215, 0.3987, 0.1828, 0.3987, 0.3415, 0.4704, 0.3154, 0.4444, 0.3179, 0.4414, 0.3445, 0.4679, 0.2211, 0.3949, 0.2584, 0.3874, 0.2596, 0.3912, 0.2215, 0.3987, 0.3619, 0.5011, 0.3415, 0.4704, 0.3445, 0.4679, 0.3654, 0.4992, 0.2584, 0.3874, 0.2935, 0.3729, 0.2954, 0.3763, 0.2596, 0.3912, 0.376, 0.5351, 0.3619, 0.5011, 0.3654, 0.4992, 0.3798, 0.534, 0.2935, 0.3729, 0.3251, 0.3518, 0.3276, 0.3548, 0.2954, 0.3763, 0.3832, 0.5712, 0.376, 0.5351, 0.3798, 0.534, 0.3871, 0.5708, 0.3251, 0.3518, 0.352, 0.3249, 0.355, 0.3274, 0.3276, 0.3548, 0.3832, 0.6081, 0.3832, 0.5712, 0.3871, 0.5708, 0.3871, 0.6084, 0.5033, 0.0306, 0.472, 0.05149, 0.4696, 0.04853, 0.5015, 0.02721, 0.352, 0.3249, 0.3731, 0.2933, 0.3766, 0.2951, 0.355, 0.3274, 0.376, 0.6442, 0.3832, 0.6081, 0.3871, 0.6084, 0.3798, 0.6453, 0.538, 0.01621, 0.5033, 0.0306, 0.5015, 0.02721, 0.5369, 0.01254, 0.3731, 0.2933, 0.3877, 0.2582, 0.3914, 0.2593, 0.3766, 0.2951, 0.3619, 0.6782, 0.376, 0.6442, 0.3798, 0.6453, 0.3654, 0.6801, 0.5749, 0.008872, 0.538, 0.01621, 0.5369, 0.01254, 0.5745, 0.005053, 0.3877, 0.2582, 0.3951, 0.2209, 0.399, 0.2213, 0.3914, 0.2593, 0.3415, 0.7089, 0.3619, 0.6782, 0.3654, 0.6801, 0.3445, 0.7113, 0.6125, 0.008872, 0.5749, 0.008872, 0.5745, 0.005053, 0.6129, 0.005053, 0.3951, 0.2209, 0.3951, 0.1829, 0.399, 0.1825, 0.399, 0.2213, 0.3154, 0.7349, 0.3415, 0.7089, 0.3445, 0.7113, 0.3179, 0.7379, 0.6494, 0.01621, 0.6125, 0.008872, 0.6129, 0.005053, 0.6505, 0.01254, 0.3951, 0.1829, 0.3877, 0.1456, 0.3914, 0.1445, 0.399, 0.1825, 0.2848, 0.7554, 0.3154, 0.7349, 0.3179, 0.7379, 0.2866, 0.7588, 0.6841, 0.0306, 0.6494, 0.01621, 0.6505, 0.01254, 0.6859, 0.02721, 0.3877, 0.1456, 0.3731, 0.1105, 0.3766, 0.1087, 0.3914, 0.1445, 0.2507, 0.7695, 0.2848, 0.7554, 0.2866, 0.7588, 0.2519, 0.7732, 0.7154, 0.05149, 0.6841, 0.0306, 0.6859, 0.02721, 0.7178, 0.04853, 0.3731, 0.1105, 0.352, 0.07889, 0.355, 0.07642, 0.3766, 0.1087, 0.2146, 0.7766, 0.2507, 0.7695, 0.2519, 0.7732, 0.215, 0.7805, 0.742, 0.07808, 0.7154, 0.05149, 0.7178, 0.04853, 0.745, 0.07565, 0.352, 0.07889, 0.3251, 0.05202, 0.3276, 0.049, 0.355, 0.07642, 0.1778, 0.7766, 0.2146, 0.7766, 0.215, 0.7805, 0.1774, 0.7805, 0.7629, 0.1094, 0.742, 0.07808, 0.745, 0.07565, 0.7663, 0.1075, 0.3251, 0.05202, 0.2935, 0.0309, 0.2954, 0.02746, 0.3276, 0.049, 0.1416, 0.7695, 0.1778, 0.7766, 0.1774, 0.7805, 0.1405, 0.7732, 0.7773, 0.1441, 0.7629, 0.1094, 0.7663, 0.1075, 0.781, 0.143, 0.2935, 0.0309, 0.2584, 0.01635, 0.2596, 0.01262, 0.2954, 0.02746, 0.1076, 0.7554, 0.1416, 0.7695, 0.1405, 0.7732, 0.1058, 0.7588, 0.7846, 0.181, 0.7773, 0.1441, 0.781, 0.143, 0.7884, 0.1806, 0.2584, 0.01635, 0.2211, 0.008939, 0.2215, 0.005053, 0.2596, 0.01262, 0.07699, 0.7349, 0.1076, 0.7554, 0.1058, 0.7588, 0.07451, 0.7379, 0.7846, 0.2186, 0.7846, 0.181, 0.7884, 0.1806, 0.7884, 0.219, 0.2211, 0.008939, 0.1831, 0.008939, 0.1828, 0.005053, 0.2215, 0.005053, 0.05094, 0.7089, 0.07699, 0.7349, 0.07451, 0.7379, 0.04792, 0.7113, 0.7773, 0.2555, 0.7846, 0.2186, 0.7884, 0.219, 0.781, 0.2566, 0.1831, 0.008939, 0.1459, 0.01635, 0.1447, 0.01262, 0.1828, 0.005053, 0.7518, 0.671, 0.7657, 0.6373, 0.7694, 0.6384, 0.7552, 0.6728, 0.7629, 0.2902, 0.7773, 0.2555, 0.781, 0.2566, 0.7663, 0.292, 0.1459, 0.01635, 0.1107, 0.0309, 0.1089, 0.02746, 0.1447, 0.01262, 0.7657, 0.6373, 0.7729, 0.6016, 0.7767, 0.6019, 0.7694, 0.6384, 0.742, 0.3215, 0.7629, 0.2902, 0.7663, 0.292, 0.745, 0.3239, 0.1107, 0.0309, 0.07914, 0.05202, 0.07666, 0.049, 0.1089, 0.02746, 0.7729, 0.6016, 0.7729, 0.5651, 0.7767, 0.5647, 0.7767, 0.6019, 0.7154, 0.3481, 0.742, 0.3215, 0.745, 0.3239, 0.7178, 0.351, 0.07914, 0.05202, 0.05226, 0.07889, 0.04925, 0.07642, 0.07666, 0.049, 0.7729, 0.5651, 0.7657, 0.5294, 0.7694, 0.5283, 0.7767, 0.5647, 0.6841, 0.369, 0.7154, 0.3481, 0.7178, 0.351, 0.6859, 0.3723, 0.05226, 0.07889, 0.03115, 0.1105, 0.0277, 0.1087, 0.04925, 0.07642, 0.7657, 0.5294, 0.7518, 0.4957, 0.7552, 0.4939, 0.7694, 0.5283, 0.6494, 0.3833, 0.6841, 0.369, 0.6859, 0.3723, 0.6505, 0.387, 0.03115, 0.1105, 0.0166, 0.1456, 0.01286, 0.1445, 0.0277, 0.1087, 0.7518, 0.4957, 0.7315, 0.4654, 0.7345, 0.463, 0.7552, 0.4939, 0.6125, 0.3907, 0.6494, 0.3833, 0.6505, 0.387, 0.6129, 0.3945, 0.0166, 0.1456, 0.009186, 0.1829, 0.0053, 0.1825, 0.01286, 0.1445, 0.7315, 0.4654, 0.7058, 0.4396, 0.7082, 0.4367, 0.7345, 0.463, 0.5749, 0.3907, 0.6125, 0.3907, 0.6129, 0.3945, 0.5745, 0.3945, 0.009186, 0.1829, 0.009186, 0.2209, 0.0053, 0.2213, 0.0053, 0.1825, 0.7058, 0.4396, 0.6755, 0.4194, 0.6773, 0.416, 0.7082, 0.4367, 0.538, 0.3833, 0.5749, 0.3907, 0.5745, 0.3945, 0.5369, 0.387, 0.009186, 0.2209, 0.0166, 0.2582, 0.01286, 0.2593, 0.0053, 0.2213, 0.6755, 0.4194, 0.6418, 0.4054, 0.6429, 0.4018, 0.6773, 0.416, 0.5033, 0.369, 0.538, 0.3833, 0.5369, 0.387, 0.5015, 0.3723, 0.0166, 0.2582, 0.03115, 0.2933, 0.0277, 0.2951, 0.01286, 0.2593, 0.6418, 0.4054, 0.6061, 0.3983, 0.6064, 0.3945, 0.6429, 0.4018, 0.472, 0.3481, 0.5033, 0.369, 0.5015, 0.3723, 0.4696, 0.351, 0.03115, 0.2933, 0.05226, 0.3249, 0.04925, 0.3274, 0.0277, 0.2951, 0.6061, 0.3983, 0.5696, 0.3983, 0.5692, 0.3945, 0.6064, 0.3945, 0.4454, 0.3215, 0.472, 0.3481, 0.4696, 0.351, 0.4425, 0.3239, 0.05226, 0.3249, 0.07914, 0.3518, 0.07666, 0.3548, 0.04925, 0.3274, 0.5696, 0.3983, 0.5339, 0.4054, 0.5327, 0.4018, 0.5692, 0.3945, 0.4245, 0.2902, 0.4454, 0.3215, 0.4425, 0.3239, 0.4211, 0.292, 0.07914, 0.3518, 0.1107, 0.3729, 0.1089, 0.3763, 0.07666, 0.3548, 0.5339, 0.4054, 0.5002, 0.4194, 0.4984, 0.416, 0.5327, 0.4018, 0.4101, 0.2555, 0.4245, 0.2902, 0.4211, 0.292, 0.4065, 0.2566, 0.5002, 0.4194, 0.4699, 0.4396, 0.4674, 0.4367, 0.4984, 0.416, 0.4028, 0.2186, 0.4101, 0.2555, 0.4065, 0.2566, 0.399, 0.219, 0.4699, 0.4396, 0.4441, 0.4654, 0.4411, 0.463, 0.4674, 0.4367, 0.4028, 0.181, 0.4028, 0.2186, 0.399, 0.219, 0.399, 0.1806, 0.4441, 0.4654, 0.4239, 0.4957, 0.4205, 0.4939, 0.4411, 0.463, 0.4101, 0.1441, 0.4028, 0.181, 0.399, 0.1806, 0.4065, 0.143, 0.4239, 0.4957, 0.4099, 0.5294, 0.4062, 0.5283, 0.4205, 0.4939, 0.4245, 0.1094, 0.4101, 0.1441, 0.4065, 0.143, 0.4211, 0.1075, 0.4099, 0.5294, 0.4028, 0.5651, 0.399, 0.5647, 0.4062, 0.5283, 0.4454, 0.07808, 0.4245, 0.1094, 0.4211, 0.1075, 0.4425, 0.07565, 0.4028, 0.5651, 0.4028, 0.6016, 0.399, 0.6019, 0.399, 0.5647, 0.472, 0.05149, 0.4454, 0.07808, 0.4425, 0.07565, 0.4696, 0.04853, 0.4028, 0.6016, 0.4099, 0.6373, 0.4062, 0.6384, 0.399, 0.6019, 0.03047, 0.6782, 0.05094, 0.7089, 0.04792, 0.7113, 0.02703, 0.6801, 0.4099, 0.6373, 0.4239, 0.671, 0.4205, 0.6728, 0.4062, 0.6384, 0.01637, 0.6442, 0.03047, 0.6782, 0.02703, 0.6801, 0.01264, 0.6453, 0.4239, 0.671, 0.4441, 0.7013, 0.4411, 0.7037, 0.4205, 0.6728, 0.009186, 0.6081, 0.01637, 0.6442, 0.01264, 0.6453, 0.0053, 0.6084, 0.4441, 0.7013, 0.4699, 0.7271, 0.4674, 0.73, 0.4411, 0.7037, 0.009186, 0.5712, 0.009186, 0.6081, 0.0053, 0.6084, 0.0053, 0.5708, 0.4699, 0.7271, 0.5002, 0.7473, 0.4984, 0.7507, 0.4674, 0.73, 0.01637, 0.5351, 0.009186, 0.5712, 0.0053, 0.5708, 0.01264, 0.534, 0.5002, 0.7473, 0.5339, 0.7613, 0.5327, 0.7649, 0.4984, 0.7507])
me_cube_001.materials.append(mat_wood_001)
me_cube_001.materials.append(mat_metal_001)
me_cube_001.update()

# ---- objects
ob_cube_001 = bpy.data.objects.new('Cube.001', me_cube_001)

# ---- transforms, parenting, visibility, modifiers, constraints
ob_cube_001.location = (0.0, 0.0, 0.0)
ob_cube_001.rotation_euler = (-0.0, 1.571, 0.0)
ob_cube_001.scale = (0.566, 0.566, 0.566)

# ---- collection membership
col_collection.objects.link(ob_cube_001)

# ---- scene / render settings (as saved in the file)
scene.frame_start = 1; scene.frame_end = 250; scene.frame_set(1)
scene.render.engine = 'BLENDER_EEVEE_NEXT'
scene.cycles.sampling_pattern = 'TABULATED_SOBOL'
scene.view_settings.view_transform = 'Filmic'
bpy.context.view_layer.update()

# ---- added for rendering (the .blend has no active camera and no usable light): camera, sun
cam_auto = bpy.data.cameras.new('AutoCamera')
cam_auto.lens = 50.0
cam_auto.sensor_width = 36.0
cam_auto.clip_end = 1000.0
ob_auto_camera = bpy.data.objects.new('AutoCamera', cam_auto)
scene.collection.objects.link(ob_auto_camera)
ob_auto_camera.location = (5.33732, -6.4038, 4.29046)
ob_auto_camera.rotation_euler = (1.09748, -7.21219e-08, 0.694738)
scene.camera = ob_auto_camera
light_auto_sun = bpy.data.lights.new('AutoSun', 'SUN')
light_auto_sun.energy = 3.0
light_auto_sun.angle = 0.0523599
ob_auto_sun = bpy.data.objects.new('AutoSun', light_auto_sun)
scene.collection.objects.link(ob_auto_sun)
ob_auto_sun.rotation_euler = (0.872665, 0.174533, 0.523599)
bpy.context.view_layer.update()
